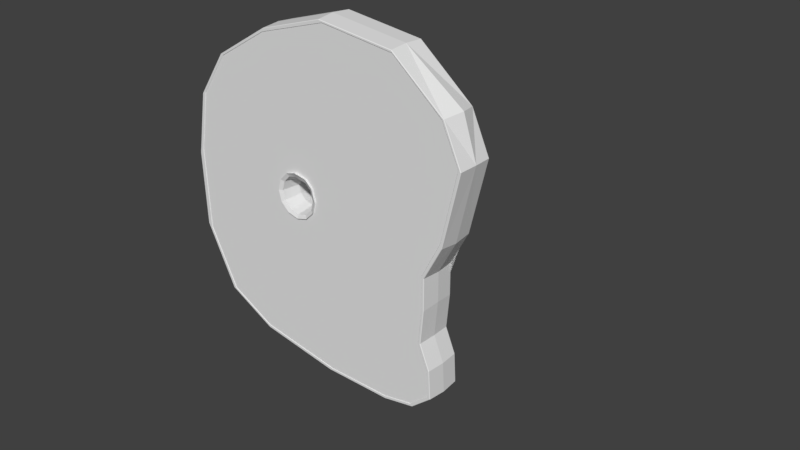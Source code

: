 # Source: CookedMeat.blend  (saved by Blender 2.77.0; exported with 4.5.12 LTS)
import bpy
from mathutils import Matrix  # noqa: F401  (used for matrix-valued properties, if any)

bpy.ops.wm.read_factory_settings(use_empty=True)
scene = bpy.context.scene
scene.name = 'Scene'

# ---- collections
col_collection_1 = bpy.data.collections.new('Collection 1'); scene.collection.children.link(col_collection_1)

# ---- world
world_world = bpy.data.worlds.new('World'); scene.world = world_world
world_world.color = (0.05088, 0.05088, 0.05088)
world_world.use_sun_shadow = False
world_world.sun_shadow_jitter_overblur = 0.0
world_world.cycles.sampling_method = 'MANUAL'

# ---- meshes
me_plane_007 = bpy.data.meshes.new('Plane.007')
me_plane_007.from_pydata([(-0.5765, -1.165, 0.1395), (1.016, -0.6223, 0.1395), (0.2872, 0.2946, 0.1528), (0.05628, 0.2457, 0.153), (0.1178, 0.2615, 0.1394), (0.1095, 0.2994, 0.1558), (0.204, 0.3209, 0.1605), (0.2116, 0.2867, 0.1394), (0.2014, -0.0256, 0.1528), (0.2872, -0.00261, 0.1528), (0.2731, 0.02182, 0.1394), (0.2014, 0.002607, 0.1394), (0.3256, 0.07432, 0.1394), (0.3501, 0.06021, 0.1528), (0.2856, 0.0004625, 0.1395), (0.07827, 0.2217, 0.1394), (0.05554, 0.0621, 0.1395), (0.35, 0.2318, 0.1528), (0.0528, 0.06021, 0.1528), (0.2014, -0.0221, 0.1395), (0.2039, 0.3179, 0.1395), (0.07722, 0.07432, 0.1394), (0.111, 0.2971, 0.1395), (0.1297, 0.02182, 0.1394), (0.05891, 0.2441, 0.1395), (0.1156, -0.002608, 0.1528), (0.3472, 0.2305, 0.1395), (0.3256, 0.2177, 0.1393), (0.3472, 0.0621, 0.1395), (0.2731, 0.2702, 0.1393), (0.1172, 0.0004625, 0.1395), (0.373, 0.146, 0.1528), (0.2856, 0.2921, 0.1395), (0.3448, 0.146, 0.1394), (0.3698, 0.1463, 0.1395), (0.05801, 0.146, 0.1393), (0.03298, 0.1463, 0.1395), (0.02981, 0.146, 0.1528), (-1.031, 1.02, 0.1395), (-1.046, 1.023, 0.1435), (0.906, -0.8457, 0.1395), (0.9296, -0.8501, 0.1435), (0.8657, 1.006, 0.1395), (0.8838, 1.014, 0.1435), (-0.08056, -1.154, 0.1395), (-0.05879, -1.171, 0.1435), (-0.0826, 1.42, 0.1395), (-0.05545, 1.436, 0.1435), (-1.037, 0.1958, 0.1395), (-1.048, 0.1608, 0.1435), (1.153, 0.2348, 0.1395), (1.185, 0.199, 0.1435), (1.076, 0.6893, 0.1395), (1.105, 0.6784, 0.1435), (-1.161, 0.731, 0.1395), (-1.18, 0.7193, 0.1435), (-0.8905, -0.3681, 0.1395), (-0.909, -0.3452, 0.1435), (1.128, -0.3965, 0.1395), (1.162, -0.373, 0.1435), (-0.65, 1.346, 0.1395), (-0.6442, 1.361, 0.1435), (-0.5779, -1.184, 0.1435), (0.5592, -1.037, 0.1395), (0.5594, -1.057, 0.1435), (0.459, 1.255, 0.1395), (0.451, 1.281, 0.1435), (-0.8903, -0.08952, 0.1395), (-0.9088, -0.1009, 0.1435), (1.138, -0.1447, 0.1395), (1.173, -0.1065, 0.1435), (-0.8676, -0.6134, 0.1395), (-0.8839, -0.6069, 0.1435), (1.046, -0.6121, 0.1435), (-0.8071, -1.124, 0.1395), (-0.8197, -1.142, 0.1435), (-0.9404, -0.7904, 0.1395), (-0.9602, -0.7948, 0.1435), (-0.953, -1.0, 0.1395), (-0.9723, -1.014, 0.1435), (-1.051, 0.1595, 0.1395), (-1.184, 0.7197, 0.1395), (-1.04, 0.1946, 0.1435), (-1.165, 0.7314, 0.1435), (-0.05843, -1.174, 0.1395), (-0.5782, -1.187, 0.1395), (-0.08021, -1.157, 0.1435), (-0.5768, -1.168, 0.1435), (-1.049, 1.025, 0.1395), (-0.6456, 1.365, 0.1395), (-1.034, 1.022, 0.1435), (-0.6515, 1.349, 0.1435), (0.8863, 1.016, 0.1395), (1.108, 0.6797, 0.1395), (0.8681, 1.009, 0.1435), (1.08, 0.6906, 0.1435), (0.9322, -0.8526, 0.1395), (0.5606, -1.06, 0.1395), (0.9087, -0.8482, 0.1435), (0.5604, -1.04, 0.1435), (-0.05514, 1.44, 0.1395), (0.4524, 1.284, 0.1395), (-0.08231, 1.423, 0.1435), (0.4605, 1.258, 0.1435), (1.188, 0.1992, 0.1395), (1.176, -0.1066, 0.1395), (1.157, 0.235, 0.1435), (1.142, -0.1448, 0.1435), (-0.9124, -0.3454, 0.1395), (-0.9123, -0.1018, 0.1395), (-0.894, -0.3682, 0.1435), (-0.8937, -0.09036, 0.1435), (1.165, -0.3739, 0.1395), (1.049, -0.6136, 0.1395), (1.131, -0.3973, 0.1435), (1.02, -0.6238, 0.1435), (-0.8875, -0.6064, 0.1395), (-0.8711, -0.6129, 0.1435), (-0.8212, -1.145, 0.1395), (-0.9758, -1.015, 0.1395), (-0.8086, -1.127, 0.1435), (-0.9565, -1.002, 0.1435), (-0.9636, -0.7941, 0.1395), (-0.9438, -0.7896, 0.1435), (0.8657, 1.006, -0.1395), (-0.5765, -1.165, -0.1395), (0.906, -0.8457, -0.1395), (-2.398, 0.8742, 2.096e-08), (0.2872, 0.2946, -0.1528), (0.05628, 0.2457, -0.153), (0.1178, 0.2615, -0.1394), (0.1095, 0.2994, -0.1558), (0.204, 0.3209, -0.1605), (0.2116, 0.2867, -0.1394), (0.2014, -0.0256, -0.1528), (0.2872, -0.00261, -0.1528), (0.2731, 0.02182, -0.1394), (0.2014, 0.002607, -0.1394), (0.3256, 0.07432, -0.1394), (0.3501, 0.06021, -0.1528), (-1.191, 0.7225, 2.096e-08), (-0.8951, -0.6025, 2.096e-08), (-0.9209, -0.335, 2.096e-08), (-0.8266, -1.153, 2.096e-08), (-0.9847, -1.021, 2.096e-08), (1.206, 0.1856, 2.096e-08), (1.194, -0.09032, 2.096e-08), (-0.6433, 1.373, 2.096e-08), (-0.04323, 1.449, 2.096e-08), (-0.9727, -0.7946, 2.096e-08), (-1.089, 1.044, 2.096e-08), (1.122, 0.6768, 2.096e-08), (1.063, -0.6091, 2.096e-08), (0.9436, -0.8545, 2.096e-08), (0.5617, -1.068, 2.096e-08), (-0.5783, -1.196, 2.096e-08), (-0.9209, -0.1059, 2.096e-08), (-1.056, 0.1455, 2.096e-08), (0.8953, 1.021, 2.096e-08), (-0.04871, -1.182, 2.096e-08), (1.181, -0.3635, 2.096e-08), (0.4502, 1.297, 2.096e-08), (0.2014, 0.0237, 2.096e-08), (0.2627, 0.04013, 2.096e-08), (0.3076, 0.085, 2.096e-08), (0.09521, 0.2076, 2.096e-08), (0.324, 0.1463, 2.096e-08), (0.3076, 0.2076, 2.096e-08), (0.07878, 0.1463, 2.096e-08), (0.09521, 0.085, 2.096e-08), (0.1401, 0.04013, 2.096e-08), (0.2627, 0.2525, 2.096e-08), (0.2014, 0.2689, 2.096e-08), (0.1401, 0.2525, 2.096e-08), (0.2856, 0.0004625, -0.1395), (0.07827, 0.2217, -0.1394), (0.05554, 0.0621, -0.1395), (0.35, 0.2318, -0.1528), (0.0528, 0.06021, -0.1528), (0.2014, -0.0221, -0.1395), (0.2039, 0.3179, -0.1395), (0.07722, 0.07432, -0.1394), (0.111, 0.2971, -0.1395), (0.1297, 0.02182, -0.1394), (0.05891, 0.2441, -0.1395), (0.1156, -0.002608, -0.1528), (0.3472, 0.2305, -0.1395), (0.3256, 0.2177, -0.1393), (0.3472, 0.0621, -0.1395), (0.2731, 0.2702, -0.1393), (0.1172, 0.0004625, -0.1395), (0.373, 0.146, -0.1528), (0.2856, 0.2921, -0.1395), (0.3448, 0.146, -0.1394), (0.3698, 0.1463, -0.1395), (0.05801, 0.146, -0.1393), (0.03298, 0.1463, -0.1395), (0.02981, 0.146, -0.1528), (-1.031, 1.02, -0.1395), (-1.046, 1.023, -0.1435), (0.9296, -0.8501, -0.1435), (0.8838, 1.014, -0.1435), (-0.08056, -1.154, -0.1395), (-0.05879, -1.171, -0.1435), (-0.0826, 1.42, -0.1395), (-0.05545, 1.436, -0.1435), (-1.037, 0.1958, -0.1395), (-1.048, 0.1608, -0.1435), (1.153, 0.2348, -0.1395), (1.185, 0.199, -0.1435), (1.076, 0.6893, -0.1395), (1.105, 0.6784, -0.1435), (-1.161, 0.731, -0.1395), (-1.18, 0.7193, -0.1435), (-0.8905, -0.3681, -0.1395), (-0.909, -0.3452, -0.1435), (1.128, -0.3965, -0.1395), (1.162, -0.373, -0.1435), (-0.65, 1.346, -0.1395), (-0.6442, 1.361, -0.1435), (-0.5779, -1.184, -0.1435), (0.5592, -1.037, -0.1395), (0.5594, -1.057, -0.1435), (0.459, 1.255, -0.1395), (0.451, 1.281, -0.1435), (-0.8903, -0.08952, -0.1395), (-0.9088, -0.1009, -0.1435), (1.138, -0.1447, -0.1395), (1.173, -0.1065, -0.1435), (-0.8676, -0.6134, -0.1395), (-0.8839, -0.6069, -0.1435), (1.016, -0.6223, -0.1395), (1.046, -0.6121, -0.1435), (-0.8071, -1.124, -0.1395), (-0.8197, -1.142, -0.1435), (-0.9404, -0.7904, -0.1395), (-0.9602, -0.7948, -0.1435), (-0.953, -1.0, -0.1395), (-0.9723, -1.014, -0.1435), (-1.051, 0.1595, -0.1395), (-1.184, 0.7197, -0.1395), (-1.04, 0.1946, -0.1435), (-1.165, 0.7314, -0.1435), (-0.05843, -1.174, -0.1395), (-0.5782, -1.187, -0.1395), (-0.08021, -1.157, -0.1435), (-0.5768, -1.168, -0.1435), (-1.049, 1.025, -0.1395), (-0.6456, 1.365, -0.1395), (-1.034, 1.022, -0.1435), (-0.6515, 1.349, -0.1435), (0.8863, 1.016, -0.1395), (1.108, 0.6797, -0.1395), (0.8681, 1.009, -0.1435), (1.08, 0.6906, -0.1435), (0.9322, -0.8526, -0.1395), (0.5606, -1.06, -0.1395), (0.9087, -0.8482, -0.1435), (0.5604, -1.04, -0.1435), (-0.05514, 1.44, -0.1395), (0.4524, 1.284, -0.1395), (-0.08231, 1.423, -0.1435), (0.4605, 1.258, -0.1435), (1.188, 0.1992, -0.1395), (1.176, -0.1066, -0.1395), (1.157, 0.235, -0.1435), (1.142, -0.1448, -0.1435), (-0.9124, -0.3454, -0.1395), (-0.9123, -0.1018, -0.1395), (-0.894, -0.3682, -0.1435), (-0.8937, -0.09036, -0.1435), (1.165, -0.3739, -0.1395), (1.049, -0.6136, -0.1395), (1.131, -0.3973, -0.1435), (1.02, -0.6238, -0.1435), (-0.8875, -0.6064, -0.1395), (-0.8711, -0.6129, -0.1435), (-0.8212, -1.145, -0.1395), (-0.9758, -1.015, -0.1395), (-0.8086, -1.127, -0.1435), (-0.9565, -1.002, -0.1435), (-0.9636, -0.7941, -0.1395), (-0.9438, -0.7896, -0.1435)], [], [(42, 34, 1), (1, 58, 69), (63, 40, 1), (33, 27, 167, 166), (10, 12, 164, 163), (56, 0, 67), (81, 140, 157, 80), (74, 0, 78), (42, 50, 52), (60, 42, 65, 46), (78, 0, 76), (1, 69, 50, 42), (71, 76, 0), (48, 60, 54), (54, 60, 38), (71, 0, 56), (44, 63, 1, 0), (173, 4, 15, 165), (172, 7, 4, 173), (35, 21, 169, 168), (171, 29, 7, 172), (23, 11, 162, 170), (11, 10, 163, 162), (165, 15, 35, 168), (32, 26, 42), (12, 33, 166, 164), (26, 34, 42), (20, 32, 42, 60), (67, 0, 60, 48), (26, 32, 2, 17), (2, 6, 7, 29), (36, 16, 18, 37), (37, 18, 21, 35), (28, 34, 31, 13), (3, 37, 35, 15), (14, 28, 13, 9), (13, 31, 33, 12), (31, 17, 27, 33), (30, 19, 8, 25), (25, 8, 11, 23), (16, 30, 25, 18), (17, 2, 29, 27), (15, 4, 5, 3), (6, 5, 4, 7), (22, 24, 3, 5), (8, 9, 10, 11), (19, 14, 9, 8), (18, 25, 23, 21), (9, 13, 12, 10), (21, 23, 170, 169), (24, 36, 37, 3), (34, 26, 17, 31), (32, 20, 6, 2), (20, 22, 5, 6), (27, 29, 171, 167), (34, 28, 1), (28, 14, 1), (14, 19, 1), (19, 30, 1), (1, 30, 0), (30, 16, 0), (16, 36, 0), (0, 36, 60), (36, 24, 60), (24, 22, 60), (22, 20, 60), (155, 159, 84, 85), (55, 49, 82, 83), (147, 150, 88, 89), (62, 45, 86, 87), (151, 158, 92, 93), (61, 39, 90, 91), (154, 153, 96, 97), (53, 43, 94, 95), (161, 148, 100, 101), (64, 41, 98, 99), (146, 145, 104, 105), (66, 47, 102, 103), (145, 151, 93, 104), (70, 51, 106, 107), (140, 81, 88, 150), (51, 53, 95, 106), (156, 142, 108, 109), (39, 55, 83, 90), (152, 160, 112, 113), (68, 57, 110, 111), (148, 147, 89, 100), (73, 59, 114, 115), (159, 154, 97, 84), (47, 61, 91, 102), (158, 161, 101, 92), (45, 64, 99, 86), (153, 152, 113, 96), (43, 66, 103, 94), (142, 141, 116, 108), (41, 73, 115, 98), (157, 156, 109, 80), (57, 72, 117, 110), (160, 146, 105, 112), (49, 68, 111, 82), (144, 143, 118, 119), (59, 70, 107, 114), (149, 144, 119, 122), (79, 75, 120, 121), (141, 149, 122, 116), (77, 79, 121, 123), (143, 155, 85, 118), (72, 77, 123, 117), (75, 62, 87, 120), (49, 55, 81, 80), (83, 82, 48, 54), (45, 62, 85, 84), (87, 86, 44, 0), (39, 61, 89, 88), (91, 90, 38, 60), (43, 53, 93, 92), (95, 94, 42, 52), (41, 64, 97, 96), (99, 98, 40, 63), (47, 66, 101, 100), (103, 102, 46, 65), (51, 70, 105, 104), (107, 106, 50, 69), (53, 51, 104, 93), (106, 95, 52, 50), (55, 39, 88, 81), (90, 83, 54, 38), (57, 68, 109, 108), (111, 110, 56, 67), (59, 73, 113, 112), (115, 114, 58, 1), (61, 47, 100, 89), (102, 91, 60, 46), (64, 45, 84, 97), (86, 99, 63, 44), (66, 43, 92, 101), (94, 103, 65, 42), (73, 41, 96, 113), (98, 115, 1, 40), (72, 57, 108, 116), (110, 117, 71, 56), (68, 49, 80, 109), (82, 111, 67, 48), (70, 59, 112, 105), (114, 107, 69, 58), (75, 79, 119, 118), (121, 120, 74, 78), (79, 77, 122, 119), (123, 121, 78, 76), (77, 72, 116, 122), (117, 123, 76, 71), (62, 75, 118, 85), (120, 87, 0, 74), (124, 126, 194), (126, 227, 216), (193, 166, 167, 187), (136, 163, 164, 138), (214, 225, 125), (240, 239, 157, 140), (233, 237, 125), (124, 210, 208), (198, 204, 223), (237, 235, 125), (126, 124, 208, 227), (229, 125, 235), (206, 212, 198), (229, 214, 125), (202, 125, 126, 221), (126, 216, 231), (198, 218, 204), (124, 198, 223), (173, 165, 175, 130), (172, 173, 130, 133), (195, 168, 169, 181), (171, 172, 133, 189), (183, 170, 162, 137), (137, 162, 163, 136), (165, 168, 195, 175), (192, 124, 186), (138, 164, 166, 193), (186, 124, 194), (180, 198, 124, 192), (225, 206, 198, 125), (186, 177, 128, 192), (128, 189, 133, 132), (196, 197, 178, 176), (197, 195, 181, 178), (188, 139, 191, 194), (129, 175, 195, 197), (174, 135, 139, 188), (139, 138, 193, 191), (191, 193, 187, 177), (190, 185, 134, 179), (185, 183, 137, 134), (176, 178, 185, 190), (177, 187, 189, 128), (175, 129, 131, 130), (132, 133, 130, 131), (182, 131, 129, 184), (134, 137, 136, 135), (179, 134, 135, 174), (178, 181, 183, 185), (135, 136, 138, 139), (181, 169, 170, 183), (184, 129, 197, 196), (194, 191, 177, 186), (192, 128, 132, 180), (180, 132, 131, 182), (187, 167, 171, 189), (194, 126, 188), (188, 126, 174), (174, 126, 179), (179, 126, 190), (126, 125, 190), (190, 125, 176), (176, 125, 196), (125, 198, 196), (196, 198, 184), (184, 198, 182), (182, 198, 180), (155, 244, 243, 159), (213, 242, 241, 207), (147, 248, 247, 150), (220, 246, 245, 203), (151, 252, 251, 158), (219, 250, 249, 199), (154, 256, 255, 153), (211, 254, 253, 201), (161, 260, 259, 148), (222, 258, 257, 200), (146, 264, 263, 145), (224, 262, 261, 205), (145, 263, 252, 151), (228, 266, 265, 209), (140, 150, 247, 240), (209, 265, 254, 211), (156, 268, 267, 142), (199, 249, 242, 213), (152, 272, 271, 160), (226, 270, 269, 215), (148, 259, 248, 147), (232, 274, 273, 217), (159, 243, 256, 154), (205, 261, 250, 219), (158, 251, 260, 161), (203, 245, 258, 222), (153, 255, 272, 152), (201, 253, 262, 224), (142, 267, 275, 141), (200, 257, 274, 232), (157, 239, 268, 156), (215, 269, 276, 230), (160, 271, 264, 146), (207, 241, 270, 226), (144, 278, 277, 143), (217, 273, 266, 228), (149, 281, 278, 144), (238, 280, 279, 234), (141, 275, 281, 149), (236, 282, 280, 238), (143, 277, 244, 155), (230, 276, 282, 236), (234, 279, 246, 220), (207, 239, 240, 213), (242, 212, 206, 241), (203, 243, 244, 220), (246, 125, 202, 245), (199, 247, 248, 219), (250, 218, 198, 249), (201, 251, 252, 211), (254, 210, 124, 253), (200, 255, 256, 222), (258, 221, 126, 257), (205, 259, 260, 224), (262, 223, 204, 261), (209, 263, 264, 228), (266, 227, 208, 265), (211, 252, 263, 209), (265, 208, 210, 254), (213, 240, 247, 199), (249, 198, 212, 242), (215, 267, 268, 226), (270, 225, 214, 269), (217, 271, 272, 232), (274, 231, 216, 273), (219, 248, 259, 205), (261, 204, 218, 250), (222, 256, 243, 203), (245, 202, 221, 258), (224, 260, 251, 201), (253, 124, 223, 262), (232, 272, 255, 200), (257, 126, 231, 274), (230, 275, 267, 215), (269, 214, 229, 276), (226, 268, 239, 207), (241, 206, 225, 270), (228, 264, 271, 217), (273, 216, 227, 266), (234, 277, 278, 238), (280, 237, 233, 279), (238, 278, 281, 236), (282, 235, 237, 280), (236, 281, 275, 230), (276, 229, 235, 282), (220, 244, 277, 234), (279, 233, 125, 246)])
_uv = me_plane_007.uv_layers.new(name='UVMap')
_uv.uv.foreach_set('vector', [0.9788, 0.9788, 0.6902, 0.4595, 0.9781, 0.125, 0.9781, 0.125, 0.9793, 0.2397, 0.9796, 0.3546, 0.75, 0.01263, 0.9769, 0.01155, 0.9781, 0.125, 0.75, 0.7649, 0.8333, 0.7649, 0.8333, 0.6959, 0.75, 0.6959, 0.5833, 0.7649, 0.6667, 0.7649, 0.6667, 0.6959, 0.5833, 0.6959, 0.01959, 0.2413, 0.2493, 0.009629, 0.0197, 0.3932, 0.0004098, 0.7837, 0.0, 0.7855, 0.0, 0.5, 0.0, 0.5032, 0.1321, 0.01009, 0.2493, 0.009629, 0.02686, 0.01605, 0.9788, 0.9788, 0.9811, 0.5189, 0.9803, 0.75, 0.2462, 0.99, 0.9788, 0.9788, 0.75, 0.977, 0.4827, 0.991, 0.02686, 0.01605, 0.2493, 0.009629, 0.0183, 0.07775, 0.9781, 0.125, 0.9796, 0.3546, 0.9811, 0.5189, 0.9788, 0.9788, 0.01908, 0.1264, 0.0183, 0.07775, 0.2493, 0.009629, 0.01207, 0.5216, 0.2462, 0.99, 0.01378, 0.7859, 0.01378, 0.7859, 0.2462, 0.99, 0.04188, 0.9193, 0.01908, 0.1264, 0.2493, 0.009629, 0.01959, 0.2413, 0.4835, 0.009067, 0.75, 0.01263, 0.9781, 0.125, 0.2493, 0.009629, 0.08333, 0.6959, 0.08841, 0.7649, 0.1662, 0.7649, 0.1667, 0.6959, 7.451e-08, 0.6959, 7.451e-08, 0.7649, 0.08841, 0.7649, 0.08333, 0.6959, 0.25, 0.7649, 0.3333, 0.7649, 0.3333, 0.6959, 0.25, 0.6959, 0.9167, 0.6959, 0.9167, 0.7649, 0.9906, 0.7649, 1.0, 0.6959, 0.4167, 0.7649, 0.5, 0.7649, 0.5, 0.6959, 0.4167, 0.6959, 0.5, 0.7649, 0.5833, 0.7649, 0.5833, 0.6959, 0.5, 0.6959, 0.1667, 0.6959, 0.1662, 0.7649, 0.25, 0.7649, 0.25, 0.6959, 0.6459, 0.5313, 0.6763, 0.4998, 0.9788, 0.9788, 0.6667, 0.7649, 0.75, 0.7649, 0.75, 0.6959, 0.6667, 0.6959, 0.6763, 0.4998, 0.6902, 0.4595, 0.9788, 0.9788, 0.592, 0.5247, 0.6459, 0.5313, 0.9788, 0.9788, 0.2462, 0.99, 0.02933, 0.387, 0.2493, 0.009629, 0.2462, 0.99, 0.01207, 0.5216, 0.6763, 0.4998, 0.6436, 0.5279, 0.6436, 0.5279, 0.6763, 0.4998, 0.6459, 0.5313, 0.592, 0.5247, 0.6058, 0.5179, 0.6355, 0.5119, 0.5156, 0.4501, 0.5277, 0.4139, 0.5277, 0.4139, 0.5156, 0.4501, 0.5156, 0.4501, 0.5277, 0.4139, 0.5441, 0.4225, 0.5345, 0.451, 0.6814, 0.4183, 0.6902, 0.4595, 0.6902, 0.4595, 0.6814, 0.4183, 0.5288, 0.4938, 0.5156, 0.4501, 0.5345, 0.451, 0.5433, 0.4804, 0.6508, 0.3883, 0.6814, 0.4183, 0.6814, 0.4183, 0.6508, 0.3883, 0.6814, 0.4183, 0.6902, 0.4595, 0.6713, 0.4582, 0.6644, 0.4262, 0.6902, 0.4595, 0.6763, 0.4998, 0.6601, 0.4889, 0.6713, 0.4582, 0.5609, 0.3873, 0.6063, 0.3774, 0.6063, 0.3774, 0.5609, 0.3873, 0.5609, 0.3873, 0.6063, 0.3774, 0.6056, 0.3941, 0.5701, 0.4017, 0.5277, 0.4139, 0.5609, 0.3873, 0.5609, 0.3873, 0.5277, 0.4139, 0.6763, 0.4998, 0.6436, 0.5279, 0.6355, 0.5119, 0.6601, 0.4889, 0.5436, 0.4807, 0.5635, 0.5007, 0.5559, 0.5101, 0.5288, 0.4938, 0.592, 0.5247, 0.5559, 0.5101, 0.5677, 0.5049, 0.602, 0.5186, 0.5559, 0.5101, 0.5288, 0.4938, 0.5288, 0.4938, 0.5559, 0.5101, 0.6063, 0.3774, 0.6508, 0.3883, 0.6403, 0.4028, 0.6056, 0.3941, 0.6063, 0.3774, 0.6508, 0.3883, 0.6508, 0.3883, 0.6063, 0.3774, 0.5277, 0.4139, 0.5609, 0.3873, 0.5701, 0.4017, 0.5441, 0.4225, 0.6508, 0.3883, 0.6814, 0.4183, 0.6644, 0.4262, 0.6403, 0.4028, 0.3333, 0.7649, 0.4167, 0.7649, 0.4167, 0.6959, 0.3333, 0.6959, 0.5288, 0.4938, 0.5156, 0.4501, 0.5156, 0.4501, 0.5288, 0.4938, 0.6902, 0.4595, 0.6763, 0.4998, 0.6763, 0.4998, 0.6902, 0.4595, 0.6459, 0.5313, 0.592, 0.5247, 0.592, 0.5247, 0.6459, 0.5313, 0.592, 0.5247, 0.5559, 0.5101, 0.5559, 0.5101, 0.592, 0.5247, 0.8333, 0.7649, 0.9167, 0.7649, 0.9167, 0.6959, 0.8333, 0.6959, 0.6902, 0.4595, 0.6814, 0.4183, 0.9781, 0.125, 0.6814, 0.4183, 0.6508, 0.3883, 0.9781, 0.125, 0.6508, 0.3883, 0.6063, 0.3774, 0.9781, 0.125, 0.6063, 0.3774, 0.5609, 0.3873, 0.9781, 0.125, 0.9781, 0.125, 0.5609, 0.3873, 0.2493, 0.009629, 0.5609, 0.3873, 0.5277, 0.4139, 0.2493, 0.009629, 0.5277, 0.4139, 0.5156, 0.4501, 0.2493, 0.009629, 0.2493, 0.009629, 0.5156, 0.4501, 0.2462, 0.99, 0.5156, 0.4501, 0.5288, 0.4938, 0.2462, 0.99, 0.5288, 0.4938, 0.5559, 0.5101, 0.2462, 0.99, 0.5559, 0.5101, 0.592, 0.5247, 0.2462, 0.99, 0.25, 0.0, 0.5, 0.0, 0.4979, 0.0, 0.2496, 0.0, 0.002935, 0.7829, 0.001552, 0.5039, 0.01051, 0.5209, 0.01125, 0.7867, 0.25, 1.0, 0.0, 0.9487, 0.03137, 0.9257, 0.2487, 0.9996, 0.2495, 0.001498, 0.497, 0.001317, 0.4844, 0.007751, 0.2493, 0.008132, 1.0, 0.75, 1.0, 1.0, 0.9988, 1.0, 1.0, 0.7532, 0.2492, 0.9977, 0.03323, 0.924, 0.04002, 0.921, 0.2457, 0.9918, 0.75, 0.0, 1.0, 0.0, 0.9977, 0.0, 0.7512, 0.0, 0.9977, 0.7516, 0.9959, 0.9962, 0.9817, 0.9825, 0.9826, 0.7516, 0.75, 1.0, 0.5, 1.0, 0.4975, 1.0, 0.7521, 1.0, 0.7506, 0.001918, 0.995, 0.002317, 0.9796, 0.009227, 0.7506, 0.01071, 1.0, 0.375, 1.0, 0.5, 1.0, 0.5043, 1.0, 0.3713, 0.7503, 0.9963, 0.4967, 0.9981, 0.4835, 0.9929, 0.7518, 0.9808, 1.0, 0.5, 1.0, 0.75, 1.0, 0.7532, 1.0, 0.5043, 0.998, 0.3714, 0.9977, 0.5037, 0.9834, 0.5195, 0.9815, 0.3544, 0.0, 0.7855, 0.0004098, 0.7837, 0.03137, 0.9257, 0.0, 0.9487, 0.9977, 0.5037, 0.9977, 0.7516, 0.9826, 0.7516, 0.9834, 0.5195, 0.0, 0.375, 0.0, 0.25, 0.0, 0.2476, 0.0, 0.375, 0.03323, 0.924, 0.002935, 0.7829, 0.01125, 0.7867, 0.04002, 0.921, 1.0, 0.125, 1.0, 0.25, 1.0, 0.2466, 1.0, 0.123, 0.004058, 0.3763, 0.00345, 0.2485, 0.01614, 0.2404, 0.01661, 0.391, 0.5, 1.0, 0.25, 1.0, 0.2487, 0.9996, 0.4975, 1.0, 0.997, 0.1246, 0.998, 0.2473, 0.9813, 0.2389, 0.9811, 0.1233, 0.5, 0.0, 0.75, 0.0, 0.7512, 0.0, 0.4979, 0.0, 0.4967, 0.9981, 0.2492, 0.9977, 0.2457, 0.9918, 0.4835, 0.9929, 1.0, 1.0, 0.75, 1.0, 0.7521, 1.0, 0.9988, 1.0, 0.497, 0.001317, 0.7506, 0.001918, 0.7506, 0.01071, 0.4844, 0.007751, 1.0, 0.0, 1.0, 0.125, 1.0, 0.123, 0.9977, 0.0, 0.9959, 0.9962, 0.7503, 0.9963, 0.7518, 0.9808, 0.9817, 0.9825, 0.0, 0.25, 0.0, 0.125, 0.0, 0.125, 0.0, 0.2476, 0.995, 0.002317, 0.997, 0.1246, 0.9811, 0.1233, 0.9796, 0.009227, 0.0, 0.5, 0.0, 0.375, 0.0, 0.375, 0.0, 0.5032, 0.00345, 0.2485, 0.003134, 0.1254, 0.01594, 0.126, 0.01614, 0.2404, 1.0, 0.25, 1.0, 0.375, 1.0, 0.3713, 1.0, 0.2466, 0.001552, 0.5039, 0.004058, 0.3763, 0.02528, 0.3858, 0.01051, 0.5209, 0.01011, 0.006044, 0.124, 0.0, 0.1246, 6.939e-07, 0.01117, 0.006855, 0.998, 0.2473, 0.998, 0.3714, 0.9815, 0.3544, 0.9813, 0.2389, 0.0, 0.07234, 0.01011, 0.006044, 0.01117, 0.006855, 0.0, 0.07299, 0.01369, 0.008052, 0.1254, 0.001498, 0.1313, 0.008592, 0.02434, 0.01486, 0.0, 0.125, 0.0, 0.07234, 0.0, 0.07299, 0.0, 0.125, 0.003137, 0.07342, 0.01369, 0.008052, 0.02434, 0.01486, 0.01516, 0.07732, 0.124, 0.0, 0.25, 0.0, 0.2496, 0.0, 0.1246, 6.939e-07, 0.003134, 0.1254, 0.003137, 0.07342, 0.01516, 0.07732, 0.01594, 0.126, 0.1254, 0.001498, 0.2495, 0.001498, 0.2493, 0.008132, 0.1313, 0.008592, 0.001552, 0.5039, 0.002935, 0.7829, 0.0004098, 0.7837, 0.0, 0.5032, 0.01125, 0.7867, 0.01051, 0.5209, 0.01207, 0.5216, 0.01378, 0.7859, 0.497, 0.001317, 0.2495, 0.001498, 0.2496, 0.0, 0.4979, 0.0, 0.2493, 0.008132, 0.4844, 0.007751, 0.4835, 0.009067, 0.2493, 0.009629, 0.03323, 0.924, 0.2492, 0.9977, 0.2487, 0.9996, 0.03137, 0.9257, 0.2457, 0.9918, 0.04002, 0.921, 0.04188, 0.9193, 0.2462, 0.99, 0.9959, 0.9962, 0.9977, 0.7516, 1.0, 0.7532, 0.9988, 1.0, 0.9826, 0.7516, 0.9817, 0.9825, 0.9788, 0.9788, 0.9803, 0.75, 0.995, 0.002317, 0.7506, 0.001918, 0.7512, 0.0, 0.9977, 0.0, 0.7506, 0.01071, 0.9796, 0.009227, 0.9769, 0.01155, 0.75, 0.01263, 0.4967, 0.9981, 0.7503, 0.9963, 0.7521, 1.0, 0.4975, 1.0, 0.7518, 0.9808, 0.4835, 0.9929, 0.4827, 0.991, 0.75, 0.977, 0.9977, 0.5037, 0.998, 0.3714, 1.0, 0.3713, 1.0, 0.5043, 0.9815, 0.3544, 0.9834, 0.5195, 0.9811, 0.5189, 0.9796, 0.3546, 0.9977, 0.7516, 0.9977, 0.5037, 1.0, 0.5043, 1.0, 0.7532, 0.9834, 0.5195, 0.9826, 0.7516, 0.9803, 0.75, 0.9811, 0.5189, 0.002935, 0.7829, 0.03323, 0.924, 0.03137, 0.9257, 0.0004098, 0.7837, 0.04002, 0.921, 0.01125, 0.7867, 0.01378, 0.7859, 0.04188, 0.9193, 0.00345, 0.2485, 0.004058, 0.3763, 0.0, 0.375, 0.0, 0.2476, 0.01661, 0.391, 0.01614, 0.2404, 0.01959, 0.2413, 0.0197, 0.3932, 0.998, 0.2473, 0.997, 0.1246, 1.0, 0.123, 1.0, 0.2466, 0.9811, 0.1233, 0.9813, 0.2389, 0.9793, 0.2397, 0.9781, 0.125, 0.2492, 0.9977, 0.4967, 0.9981, 0.4975, 1.0, 0.2487, 0.9996, 0.4835, 0.9929, 0.2457, 0.9918, 0.2462, 0.99, 0.4827, 0.991, 0.7506, 0.001918, 0.497, 0.001317, 0.4979, 0.0, 0.7512, 0.0, 0.4844, 0.007751, 0.7506, 0.01071, 0.75, 0.01263, 0.4835, 0.009067, 0.7503, 0.9963, 0.9959, 0.9962, 0.9988, 1.0, 0.7521, 1.0, 0.9817, 0.9825, 0.7518, 0.9808, 0.75, 0.977, 0.9788, 0.9788, 0.997, 0.1246, 0.995, 0.002317, 0.9977, 0.0, 1.0, 0.123, 0.9796, 0.009227, 0.9811, 0.1233, 0.9781, 0.125, 0.9769, 0.01155, 0.003134, 0.1254, 0.00345, 0.2485, 0.0, 0.2476, 0.0, 0.125, 0.01614, 0.2404, 0.01594, 0.126, 0.01908, 0.1264, 0.01959, 0.2413, 0.004058, 0.3763, 0.001552, 0.5039, 0.0, 0.5032, 0.0, 0.375, 0.01051, 0.5209, 0.02528, 0.3858, 0.02933, 0.387, 0.01207, 0.5216, 0.998, 0.3714, 0.998, 0.2473, 1.0, 0.2466, 1.0, 0.3713, 0.9813, 0.2389, 0.9815, 0.3544, 0.9796, 0.3546, 0.9793, 0.2397, 0.1254, 0.001498, 0.01369, 0.008052, 0.01117, 0.006855, 0.1246, 6.939e-07, 0.02434, 0.01486, 0.1313, 0.008592, 0.1321, 0.01009, 0.02686, 0.01605, 0.01369, 0.008052, 0.003137, 0.07342, 0.0, 0.07299, 0.01117, 0.006855, 0.01516, 0.07732, 0.02434, 0.01486, 0.02686, 0.01605, 0.0183, 0.07775, 0.003137, 0.07342, 0.003134, 0.1254, 0.0, 0.125, 0.0, 0.07299, 0.01594, 0.126, 0.01516, 0.07732, 0.0183, 0.07775, 0.01908, 0.1264, 0.2495, 0.001498, 0.1254, 0.001498, 0.1246, 6.939e-07, 0.2496, 0.0, 0.1313, 0.008592, 0.2493, 0.008132, 0.2493, 0.009629, 0.1321, 0.01009, 0.9788, 0.9788, 0.9769, 0.01155, 0.6902, 0.4595, 0.9769, 0.01155, 0.9796, 0.3546, 0.9793, 0.2397, 0.75, 0.7649, 0.75, 0.6959, 0.8333, 0.6959, 0.8333, 0.7649, 0.5833, 0.7649, 0.5833, 0.6959, 0.6667, 0.6959, 0.6667, 0.7649, 0.01959, 0.2413, 0.0197, 0.3932, 0.2493, 0.009629, 0.0004098, 0.7837, 0.0, 0.5032, 0.0, 0.5, 0.0, 0.7855, 0.1321, 0.01009, 0.02686, 0.01605, 0.2493, 0.009629, 0.9788, 0.9788, 0.9803, 0.75, 0.9811, 0.5189, 0.04188, 0.9193, 0.4827, 0.991, 0.75, 0.977, 0.02686, 0.01605, 0.0183, 0.07775, 0.2493, 0.009629, 0.9769, 0.01155, 0.9788, 0.9788, 0.9811, 0.5189, 0.9796, 0.3546, 0.01908, 0.1264, 0.2493, 0.009629, 0.0183, 0.07775, 0.01207, 0.5216, 0.01378, 0.7859, 0.04188, 0.9193, 0.01908, 0.1264, 0.01959, 0.2413, 0.2493, 0.009629, 0.4835, 0.009067, 0.2493, 0.009629, 0.9769, 0.01155, 0.75, 0.01263, 0.9769, 0.01155, 0.9793, 0.2397, 0.9781, 0.125, 0.04188, 0.9193, 0.2462, 0.99, 0.4827, 0.991, 0.9788, 0.9788, 0.04188, 0.9193, 0.75, 0.977, 0.08333, 0.6959, 0.1667, 0.6959, 0.1662, 0.7649, 0.08841, 0.7649, 7.451e-08, 0.6959, 0.08333, 0.6959, 0.08841, 0.7649, 7.451e-08, 0.7649, 0.25, 0.7649, 0.25, 0.6959, 0.3333, 0.6959, 0.3333, 0.7649, 0.9167, 0.6959, 1.0, 0.6959, 0.9906, 0.7649, 0.9167, 0.7649, 0.4167, 0.7649, 0.4167, 0.6959, 0.5, 0.6959, 0.5, 0.7649, 0.5, 0.7649, 0.5, 0.6959, 0.5833, 0.6959, 0.5833, 0.7649, 0.1667, 0.6959, 0.25, 0.6959, 0.25, 0.7649, 0.1662, 0.7649, 0.6459, 0.5313, 0.9788, 0.9788, 0.6763, 0.4998, 0.6667, 0.7649, 0.6667, 0.6959, 0.75, 0.6959, 0.75, 0.7649, 0.6763, 0.4998, 0.9788, 0.9788, 0.6902, 0.4595, 0.592, 0.5247, 0.04188, 0.9193, 0.9788, 0.9788, 0.6459, 0.5313, 0.02933, 0.387, 0.01207, 0.5216, 0.04188, 0.9193, 0.2493, 0.009629, 0.6763, 0.4998, 0.6763, 0.4998, 0.6436, 0.5279, 0.6436, 0.5279, 0.6459, 0.5313, 0.6355, 0.5119, 0.6058, 0.5179, 0.592, 0.5247, 0.5156, 0.4501, 0.5156, 0.4501, 0.5277, 0.4139, 0.5277, 0.4139, 0.5156, 0.4501, 0.5345, 0.451, 0.5441, 0.4225, 0.5277, 0.4139, 0.6814, 0.4183, 0.6814, 0.4183, 0.6902, 0.4595, 0.6902, 0.4595, 0.5288, 0.4938, 0.5433, 0.4804, 0.5345, 0.451, 0.5156, 0.4501, 0.6508, 0.3883, 0.6508, 0.3883, 0.6814, 0.4183, 0.6814, 0.4183, 0.6814, 0.4183, 0.6644, 0.4262, 0.6713, 0.4582, 0.6902, 0.4595, 0.6902, 0.4595, 0.6713, 0.4582, 0.6601, 0.4889, 0.6763, 0.4998, 0.5609, 0.3873, 0.5609, 0.3873, 0.6063, 0.3774, 0.6063, 0.3774, 0.5609, 0.3873, 0.5701, 0.4017, 0.6056, 0.3941, 0.6063, 0.3774, 0.5277, 0.4139, 0.5277, 0.4139, 0.5609, 0.3873, 0.5609, 0.3873, 0.6763, 0.4998, 0.6601, 0.4889, 0.6355, 0.5119, 0.6436, 0.5279, 0.5436, 0.4807, 0.5288, 0.4938, 0.5559, 0.5101, 0.5635, 0.5007, 0.592, 0.5247, 0.602, 0.5186, 0.5677, 0.5049, 0.5559, 0.5101, 0.5559, 0.5101, 0.5559, 0.5101, 0.5288, 0.4938, 0.5288, 0.4938, 0.6063, 0.3774, 0.6056, 0.3941, 0.6403, 0.4028, 0.6508, 0.3883, 0.6063, 0.3774, 0.6063, 0.3774, 0.6508, 0.3883, 0.6508, 0.3883, 0.5277, 0.4139, 0.5441, 0.4225, 0.5701, 0.4017, 0.5609, 0.3873, 0.6508, 0.3883, 0.6403, 0.4028, 0.6644, 0.4262, 0.6814, 0.4183, 0.3333, 0.7649, 0.3333, 0.6959, 0.4167, 0.6959, 0.4167, 0.7649, 0.5288, 0.4938, 0.5288, 0.4938, 0.5156, 0.4501, 0.5156, 0.4501, 0.6902, 0.4595, 0.6902, 0.4595, 0.6763, 0.4998, 0.6763, 0.4998, 0.6459, 0.5313, 0.6459, 0.5313, 0.592, 0.5247, 0.592, 0.5247, 0.592, 0.5247, 0.592, 0.5247, 0.5559, 0.5101, 0.5559, 0.5101, 0.8333, 0.7649, 0.8333, 0.6959, 0.9167, 0.6959, 0.9167, 0.7649, 0.6902, 0.4595, 0.9769, 0.01155, 0.6814, 0.4183, 0.6814, 0.4183, 0.9769, 0.01155, 0.6508, 0.3883, 0.6508, 0.3883, 0.9769, 0.01155, 0.6063, 0.3774, 0.6063, 0.3774, 0.9769, 0.01155, 0.5609, 0.3873, 0.9769, 0.01155, 0.2493, 0.009629, 0.5609, 0.3873, 0.5609, 0.3873, 0.2493, 0.009629, 0.5277, 0.4139, 0.5277, 0.4139, 0.2493, 0.009629, 0.5156, 0.4501, 0.2493, 0.009629, 0.04188, 0.9193, 0.5156, 0.4501, 0.5156, 0.4501, 0.04188, 0.9193, 0.5288, 0.4938, 0.5288, 0.4938, 0.04188, 0.9193, 0.5559, 0.5101, 0.5559, 0.5101, 0.04188, 0.9193, 0.592, 0.5247, 0.25, 0.0, 0.2496, 0.0, 0.4979, 0.0, 0.5, 0.0, 0.002935, 0.7829, 0.01125, 0.7867, 0.01051, 0.5209, 0.001552, 0.5039, 0.25, 1.0, 0.2487, 0.9996, 0.03137, 0.9257, 0.0, 0.9487, 0.2495, 0.001498, 0.2493, 0.008132, 0.4844, 0.007751, 0.497, 0.001317, 1.0, 0.75, 1.0, 0.7532, 0.9988, 1.0, 1.0, 1.0, 0.2492, 0.9977, 0.2457, 0.9918, 0.04002, 0.921, 0.03323, 0.924, 0.75, 0.0, 0.7512, 0.0, 0.9977, 0.0, 1.0, 0.0, 0.9977, 0.7516, 0.9826, 0.7516, 0.9817, 0.9825, 0.9959, 0.9962, 0.75, 1.0, 0.7521, 1.0, 0.4975, 1.0, 0.5, 1.0, 0.7506, 0.001918, 0.7506, 0.01071, 0.9796, 0.009227, 0.995, 0.002317, 1.0, 0.375, 1.0, 0.3713, 1.0, 0.5043, 1.0, 0.5, 0.7503, 0.9963, 0.7518, 0.9808, 0.4835, 0.9929, 0.4967, 0.9981, 1.0, 0.5, 1.0, 0.5043, 1.0, 0.7532, 1.0, 0.75, 0.998, 0.3714, 0.9815, 0.3544, 0.9834, 0.5195, 0.9977, 0.5037, 0.0, 0.7855, 0.0, 0.9487, 0.03137, 0.9257, 0.0004098, 0.7837, 0.9977, 0.5037, 0.9834, 0.5195, 0.9826, 0.7516, 0.9977, 0.7516, 0.0, 0.375, 0.0, 0.375, 0.0, 0.2476, 0.0, 0.25, 0.03323, 0.924, 0.04002, 0.921, 0.01125, 0.7867, 0.002935, 0.7829, 1.0, 0.125, 1.0, 0.123, 1.0, 0.2466, 1.0, 0.25, 0.004058, 0.3763, 0.01661, 0.391, 0.01614, 0.2404, 0.00345, 0.2485, 0.5, 1.0, 0.4975, 1.0, 0.2487, 0.9996, 0.25, 1.0, 0.997, 0.1246, 0.9811, 0.1233, 0.9813, 0.2389, 0.998, 0.2473, 0.5, 0.0, 0.4979, 0.0, 0.7512, 0.0, 0.75, 0.0, 0.4967, 0.9981, 0.4835, 0.9929, 0.2457, 0.9918, 0.2492, 0.9977, 1.0, 1.0, 0.9988, 1.0, 0.7521, 1.0, 0.75, 1.0, 0.497, 0.001317, 0.4844, 0.007751, 0.7506, 0.01071, 0.7506, 0.001918, 1.0, 0.0, 0.9977, 0.0, 1.0, 0.123, 1.0, 0.125, 0.9959, 0.9962, 0.9817, 0.9825, 0.7518, 0.9808, 0.7503, 0.9963, 0.0, 0.25, 0.0, 0.2476, 0.0, 0.125, 0.0, 0.125, 0.995, 0.002317, 0.9796, 0.009227, 0.9811, 0.1233, 0.997, 0.1246, 0.0, 0.5, 0.0, 0.5032, 0.0, 0.375, 0.0, 0.375, 0.00345, 0.2485, 0.01614, 0.2404, 0.01594, 0.126, 0.003134, 0.1254, 1.0, 0.25, 1.0, 0.2466, 1.0, 0.3713, 1.0, 0.375, 0.001552, 0.5039, 0.01051, 0.5209, 0.02528, 0.3858, 0.004058, 0.3763, 0.01011, 0.006044, 0.01117, 0.006855, 0.1246, 6.939e-07, 0.124, 0.0, 0.998, 0.2473, 0.9813, 0.2389, 0.9815, 0.3544, 0.998, 0.3714, 0.0, 0.07234, 0.0, 0.07299, 0.01117, 0.006855, 0.01011, 0.006044, 0.01369, 0.008052, 0.02434, 0.01486, 0.1313, 0.008592, 0.1254, 0.001498, 0.0, 0.125, 0.0, 0.125, 0.0, 0.07299, 0.0, 0.07234, 0.003137, 0.07342, 0.01516, 0.07732, 0.02434, 0.01486, 0.01369, 0.008052, 0.124, 0.0, 0.1246, 6.939e-07, 0.2496, 0.0, 0.25, 0.0, 0.003134, 0.1254, 0.01594, 0.126, 0.01516, 0.07732, 0.003137, 0.07342, 0.1254, 0.001498, 0.1313, 0.008592, 0.2493, 0.008132, 0.2495, 0.001498, 0.001552, 0.5039, 0.0, 0.5032, 0.0004098, 0.7837, 0.002935, 0.7829, 0.01125, 0.7867, 0.01378, 0.7859, 0.01207, 0.5216, 0.01051, 0.5209, 0.497, 0.001317, 0.4979, 0.0, 0.2496, 0.0, 0.2495, 0.001498, 0.2493, 0.008132, 0.2493, 0.009629, 0.4835, 0.009067, 0.4844, 0.007751, 0.03323, 0.924, 0.03137, 0.9257, 0.2487, 0.9996, 0.2492, 0.9977, 0.2457, 0.9918, 0.2462, 0.99, 0.04188, 0.9193, 0.04002, 0.921, 0.9959, 0.9962, 0.9988, 1.0, 1.0, 0.7532, 0.9977, 0.7516, 0.9826, 0.7516, 0.9803, 0.75, 0.9788, 0.9788, 0.9817, 0.9825, 0.995, 0.002317, 0.9977, 0.0, 0.7512, 0.0, 0.7506, 0.001918, 0.7506, 0.01071, 0.75, 0.01263, 0.9769, 0.01155, 0.9796, 0.009227, 0.4967, 0.9981, 0.4975, 1.0, 0.7521, 1.0, 0.7503, 0.9963, 0.7518, 0.9808, 0.75, 0.977, 0.4827, 0.991, 0.4835, 0.9929, 0.9977, 0.5037, 1.0, 0.5043, 1.0, 0.3713, 0.998, 0.3714, 0.9815, 0.3544, 0.9796, 0.3546, 0.9811, 0.5189, 0.9834, 0.5195, 0.9977, 0.7516, 1.0, 0.7532, 1.0, 0.5043, 0.9977, 0.5037, 0.9834, 0.5195, 0.9811, 0.5189, 0.9803, 0.75, 0.9826, 0.7516, 0.002935, 0.7829, 0.0004098, 0.7837, 0.03137, 0.9257, 0.03323, 0.924, 0.04002, 0.921, 0.04188, 0.9193, 0.01378, 0.7859, 0.01125, 0.7867, 0.00345, 0.2485, 0.0, 0.2476, 0.0, 0.375, 0.004058, 0.3763, 0.01661, 0.391, 0.0197, 0.3932, 0.01959, 0.2413, 0.01614, 0.2404, 0.998, 0.2473, 1.0, 0.2466, 1.0, 0.123, 0.997, 0.1246, 0.9811, 0.1233, 0.9781, 0.125, 0.9793, 0.2397, 0.9813, 0.2389, 0.2492, 0.9977, 0.2487, 0.9996, 0.4975, 1.0, 0.4967, 0.9981, 0.4835, 0.9929, 0.4827, 0.991, 0.2462, 0.99, 0.2457, 0.9918, 0.7506, 0.001918, 0.7512, 0.0, 0.4979, 0.0, 0.497, 0.001317, 0.4844, 0.007751, 0.4835, 0.009067, 0.75, 0.01263, 0.7506, 0.01071, 0.7503, 0.9963, 0.7521, 1.0, 0.9988, 1.0, 0.9959, 0.9962, 0.9817, 0.9825, 0.9788, 0.9788, 0.75, 0.977, 0.7518, 0.9808, 0.997, 0.1246, 1.0, 0.123, 0.9977, 0.0, 0.995, 0.002317, 0.9796, 0.009227, 0.9769, 0.01155, 0.9781, 0.125, 0.9811, 0.1233, 0.003134, 0.1254, 0.0, 0.125, 0.0, 0.2476, 0.00345, 0.2485, 0.01614, 0.2404, 0.01959, 0.2413, 0.01908, 0.1264, 0.01594, 0.126, 0.004058, 0.3763, 0.0, 0.375, 0.0, 0.5032, 0.001552, 0.5039, 0.01051, 0.5209, 0.01207, 0.5216, 0.02933, 0.387, 0.02528, 0.3858, 0.998, 0.3714, 1.0, 0.3713, 1.0, 0.2466, 0.998, 0.2473, 0.9813, 0.2389, 0.9793, 0.2397, 0.9796, 0.3546, 0.9815, 0.3544, 0.1254, 0.001498, 0.1246, 6.939e-07, 0.01117, 0.006855, 0.01369, 0.008052, 0.02434, 0.01486, 0.02686, 0.01605, 0.1321, 0.01009, 0.1313, 0.008592, 0.01369, 0.008052, 0.01117, 0.006855, 0.0, 0.07299, 0.003137, 0.07342, 0.01516, 0.07732, 0.0183, 0.07775, 0.02686, 0.01605, 0.02434, 0.01486, 0.003137, 0.07342, 0.0, 0.07299, 0.0, 0.125, 0.003134, 0.1254, 0.01594, 0.126, 0.01908, 0.1264, 0.0183, 0.07775, 0.01516, 0.07732, 0.2495, 0.001498, 0.2496, 0.0, 0.1246, 6.939e-07, 0.1254, 0.001498, 0.1313, 0.008592, 0.1321, 0.01009, 0.2493, 0.009629, 0.2493, 0.008132])
_ca = me_plane_007.color_attributes.new('Col', 'BYTE_COLOR', 'CORNER')
_ca.data.foreach_set('color', [0.3564, 0.09306, 0.04817, 1.0, 0.3564, 0.09306, 0.04817, 1.0, 0.3564, 0.09306, 0.04817, 1.0, 0.3564, 0.09306, 0.04817, 1.0, 0.3564, 0.09306, 0.04817, 1.0, 0.3564, 0.09306, 0.04817, 1.0, 0.3564, 0.09306, 0.04817, 1.0, 0.3564, 0.09306, 0.04817, 1.0, 0.3564, 0.09306, 0.04817, 1.0, 0.8714, 0.8228, 0.7454, 1.0, 0.8714, 0.8228, 0.7454, 1.0, 0.8714, 0.8228, 0.7454, 1.0, 0.8714, 0.8228, 0.7454, 1.0, 0.8714, 0.8228, 0.7454, 1.0, 0.8714, 0.8228, 0.7454, 1.0, 0.8714, 0.8228, 0.7454, 1.0, 0.8714, 0.8228, 0.7454, 1.0, 0.3564, 0.09306, 0.04817, 1.0, 0.3564, 0.09306, 0.04817, 1.0, 0.3564, 0.09306, 0.04817, 1.0, 0.1144, 0.06125, 0.02416, 1.0, 0.1144, 0.06125, 0.02416, 1.0, 0.1144, 0.06125, 0.02416, 1.0, 0.1144, 0.06125, 0.02416, 1.0, 0.3564, 0.09306, 0.04817, 1.0, 0.3564, 0.09306, 0.04817, 1.0, 0.3564, 0.09306, 0.04817, 1.0, 0.3564, 0.09306, 0.04817, 1.0, 0.3564, 0.09306, 0.04817, 1.0, 0.3564, 0.09306, 0.04817, 1.0, 0.3564, 0.09306, 0.04817, 1.0, 0.3564, 0.09306, 0.04817, 1.0, 0.3564, 0.09306, 0.04817, 1.0, 0.3564, 0.09306, 0.04817, 1.0, 0.3564, 0.09306, 0.04817, 1.0, 0.3564, 0.09306, 0.04817, 1.0, 0.3564, 0.09306, 0.04817, 1.0, 0.3564, 0.09306, 0.04817, 1.0, 0.3564, 0.09306, 0.04817, 1.0, 0.3564, 0.09306, 0.04817, 1.0, 0.3564, 0.09306, 0.04817, 1.0, 0.3564, 0.09306, 0.04817, 1.0, 0.3564, 0.09306, 0.04817, 1.0, 0.3564, 0.09306, 0.04817, 1.0, 0.3564, 0.09306, 0.04817, 1.0, 0.3564, 0.09306, 0.04817, 1.0, 0.3564, 0.09306, 0.04817, 1.0, 0.3564, 0.09306, 0.04817, 1.0, 0.3564, 0.09306, 0.04817, 1.0, 0.3564, 0.09306, 0.04817, 1.0, 0.3564, 0.09306, 0.04817, 1.0, 0.3564, 0.09306, 0.04817, 1.0, 0.3564, 0.09306, 0.04817, 1.0, 0.3564, 0.09306, 0.04817, 1.0, 0.3564, 0.09306, 0.04817, 1.0, 0.3564, 0.09306, 0.04817, 1.0, 0.3564, 0.09306, 0.04817, 1.0, 0.8714, 0.8228, 0.7454, 1.0, 0.8714, 0.8228, 0.7454, 1.0, 0.8714, 0.8228, 0.7454, 1.0, 0.8714, 0.8228, 0.7454, 1.0, 0.8714, 0.8228, 0.7454, 1.0, 0.8714, 0.8228, 0.7454, 1.0, 0.8714, 0.8228, 0.7454, 1.0, 0.8714, 0.8228, 0.7454, 1.0, 0.8714, 0.8228, 0.7454, 1.0, 0.8714, 0.8228, 0.7454, 1.0, 0.8714, 0.8228, 0.7454, 1.0, 0.8714, 0.8228, 0.7454, 1.0, 0.8714, 0.8228, 0.7454, 1.0, 0.8714, 0.8228, 0.7454, 1.0, 0.8714, 0.8228, 0.7454, 1.0, 0.8714, 0.8228, 0.7454, 1.0, 0.8714, 0.8228, 0.7454, 1.0, 0.8714, 0.8228, 0.7454, 1.0, 0.8714, 0.8228, 0.7454, 1.0, 0.8714, 0.8228, 0.7454, 1.0, 0.8714, 0.8228, 0.7454, 1.0, 0.8714, 0.8228, 0.7454, 1.0, 0.8714, 0.8228, 0.7454, 1.0, 0.8714, 0.8228, 0.7454, 1.0, 0.8714, 0.8228, 0.7454, 1.0, 0.8714, 0.8228, 0.7454, 1.0, 0.8714, 0.8228, 0.7454, 1.0, 0.8714, 0.8228, 0.7454, 1.0, 0.3564, 0.09306, 0.04817, 1.0, 0.3564, 0.09306, 0.04817, 1.0, 0.3564, 0.09306, 0.04817, 1.0, 0.8714, 0.8228, 0.7454, 1.0, 0.8714, 0.8228, 0.7454, 1.0, 0.8714, 0.8228, 0.7454, 1.0, 0.8714, 0.8228, 0.7454, 1.0, 0.3564, 0.09306, 0.04817, 1.0, 0.3564, 0.09306, 0.04817, 1.0, 0.3564, 0.09306, 0.04817, 1.0, 0.3564, 0.09306, 0.04817, 1.0, 0.3564, 0.09306, 0.04817, 1.0, 0.3564, 0.09306, 0.04817, 1.0, 0.3564, 0.09306, 0.04817, 1.0, 0.3564, 0.09306, 0.04817, 1.0, 0.3564, 0.09306, 0.04817, 1.0, 0.3564, 0.09306, 0.04817, 1.0, 0.3564, 0.09306, 0.04817, 1.0, 0.3564, 0.09306, 0.04817, 1.0, 0.3564, 0.09306, 0.04817, 1.0, 0.3564, 0.09306, 0.04817, 1.0, 0.3564, 0.09306, 0.04817, 1.0, 0.8714, 0.8228, 0.7454, 1.0, 0.8714, 0.8228, 0.7454, 1.0, 0.8714, 0.8228, 0.7454, 1.0, 0.8714, 0.8228, 0.7454, 1.0, 0.3564, 0.09306, 0.04817, 1.0, 0.3564, 0.09306, 0.04817, 1.0, 0.3564, 0.09306, 0.04817, 1.0, 0.3564, 0.09306, 0.04817, 1.0, 0.8714, 0.8228, 0.7454, 1.0, 0.8714, 0.8228, 0.7454, 1.0, 0.8714, 0.8228, 0.7454, 1.0, 0.8714, 0.8228, 0.7454, 1.0, 0.3564, 0.09306, 0.04817, 1.0, 0.3564, 0.09306, 0.04817, 1.0, 0.3564, 0.09306, 0.04817, 1.0, 0.3564, 0.09306, 0.04817, 1.0, 0.8714, 0.8228, 0.7454, 1.0, 0.8714, 0.8228, 0.7454, 1.0, 0.8714, 0.8228, 0.7454, 1.0, 0.8714, 0.8228, 0.7454, 1.0, 0.3564, 0.09306, 0.04817, 1.0, 0.3564, 0.09306, 0.04817, 1.0, 0.3564, 0.09306, 0.04817, 1.0, 0.3564, 0.09306, 0.04817, 1.0, 0.8714, 0.8228, 0.7454, 1.0, 0.8714, 0.8228, 0.7454, 1.0, 0.8714, 0.8228, 0.7454, 1.0, 0.8714, 0.8228, 0.7454, 1.0, 0.8714, 0.8228, 0.7454, 1.0, 0.8714, 0.8228, 0.7454, 1.0, 0.8714, 0.8228, 0.7454, 1.0, 0.8714, 0.8228, 0.7454, 1.0, 0.3564, 0.09306, 0.04817, 1.0, 0.3564, 0.09306, 0.04817, 1.0, 0.3564, 0.09306, 0.04817, 1.0, 0.3564, 0.09306, 0.04817, 1.0, 0.8714, 0.8228, 0.7454, 1.0, 0.8714, 0.8228, 0.7454, 1.0, 0.8714, 0.8228, 0.7454, 1.0, 0.8714, 0.8228, 0.7454, 1.0, 0.3564, 0.09306, 0.04817, 1.0, 0.3564, 0.09306, 0.04817, 1.0, 0.3564, 0.09306, 0.04817, 1.0, 0.3564, 0.09306, 0.04817, 1.0, 0.8714, 0.8228, 0.7454, 1.0, 0.8714, 0.8228, 0.7454, 1.0, 0.8714, 0.8228, 0.7454, 1.0, 0.8714, 0.8228, 0.7454, 1.0, 0.8714, 0.8228, 0.7454, 1.0, 0.8714, 0.8228, 0.7454, 1.0, 0.8714, 0.8228, 0.7454, 1.0, 0.8714, 0.8228, 0.7454, 1.0, 0.8714, 0.8228, 0.7454, 1.0, 0.8714, 0.8228, 0.7454, 1.0, 0.8714, 0.8228, 0.7454, 1.0, 0.8714, 0.8228, 0.7454, 1.0, 0.3564, 0.09306, 0.04817, 1.0, 0.3564, 0.09306, 0.04817, 1.0, 0.3564, 0.09306, 0.04817, 1.0, 0.3564, 0.09306, 0.04817, 1.0, 0.8714, 0.8228, 0.7454, 1.0, 0.8714, 0.8228, 0.7454, 1.0, 0.8714, 0.8228, 0.7454, 1.0, 0.8714, 0.8228, 0.7454, 1.0, 0.3564, 0.09306, 0.04817, 1.0, 0.3564, 0.09306, 0.04817, 1.0, 0.3564, 0.09306, 0.04817, 1.0, 0.3564, 0.09306, 0.04817, 1.0, 0.8714, 0.8228, 0.7454, 1.0, 0.8714, 0.8228, 0.7454, 1.0, 0.8714, 0.8228, 0.7454, 1.0, 0.8714, 0.8228, 0.7454, 1.0, 0.8714, 0.8228, 0.7454, 1.0, 0.8714, 0.8228, 0.7454, 1.0, 0.8714, 0.8228, 0.7454, 1.0, 0.8714, 0.8228, 0.7454, 1.0, 0.8714, 0.8228, 0.7454, 1.0, 0.8714, 0.8228, 0.7454, 1.0, 0.8714, 0.8228, 0.7454, 1.0, 0.8714, 0.8228, 0.7454, 1.0, 0.3564, 0.09306, 0.04817, 1.0, 0.3564, 0.09306, 0.04817, 1.0, 0.3564, 0.09306, 0.04817, 1.0, 0.3564, 0.09306, 0.04817, 1.0, 0.3564, 0.09306, 0.04817, 1.0, 0.3564, 0.09306, 0.04817, 1.0, 0.3564, 0.09306, 0.04817, 1.0, 0.3564, 0.09306, 0.04817, 1.0, 0.3564, 0.09306, 0.04817, 1.0, 0.3564, 0.09306, 0.04817, 1.0, 0.3564, 0.09306, 0.04817, 1.0, 0.3564, 0.09306, 0.04817, 1.0, 0.3564, 0.09306, 0.04817, 1.0, 0.3564, 0.09306, 0.04817, 1.0, 0.3564, 0.09306, 0.04817, 1.0, 0.3564, 0.09306, 0.04817, 1.0, 0.8714, 0.8228, 0.7454, 1.0, 0.8714, 0.8228, 0.7454, 1.0, 0.8714, 0.8228, 0.7454, 1.0, 0.8714, 0.8228, 0.7454, 1.0, 0.3564, 0.09306, 0.04817, 1.0, 0.3564, 0.09306, 0.04817, 1.0, 0.3564, 0.09306, 0.04817, 1.0, 0.3564, 0.09306, 0.04817, 1.0, 0.3564, 0.09306, 0.04817, 1.0, 0.3564, 0.09306, 0.04817, 1.0, 0.3564, 0.09306, 0.04817, 1.0, 0.3564, 0.09306, 0.04817, 1.0, 0.3564, 0.09306, 0.04817, 1.0, 0.3564, 0.09306, 0.04817, 1.0, 0.3564, 0.09306, 0.04817, 1.0, 0.3564, 0.09306, 0.04817, 1.0, 0.3564, 0.09306, 0.04817, 1.0, 0.3564, 0.09306, 0.04817, 1.0, 0.3564, 0.09306, 0.04817, 1.0, 0.3564, 0.09306, 0.04817, 1.0, 0.3564, 0.09306, 0.04817, 1.0, 0.3564, 0.09306, 0.04817, 1.0, 0.3564, 0.09306, 0.04817, 1.0, 0.3564, 0.09306, 0.04817, 1.0, 0.3564, 0.09306, 0.04817, 1.0, 0.3564, 0.09306, 0.04817, 1.0, 0.3564, 0.09306, 0.04817, 1.0, 0.3564, 0.09306, 0.04817, 1.0, 0.3564, 0.09306, 0.04817, 1.0, 0.3564, 0.09306, 0.04817, 1.0, 0.3564, 0.09306, 0.04817, 1.0, 0.3564, 0.09306, 0.04817, 1.0, 0.3564, 0.09306, 0.04817, 1.0, 0.3564, 0.09306, 0.04817, 1.0, 0.3564, 0.09306, 0.04817, 1.0, 0.3564, 0.09306, 0.04817, 1.0, 0.3564, 0.09306, 0.04817, 1.0, 0.1144, 0.06125, 0.02416, 1.0, 0.1144, 0.06125, 0.02416, 1.0, 0.1144, 0.06125, 0.02416, 1.0, 0.1144, 0.06125, 0.02416, 1.0, 0.1144, 0.06125, 0.02416, 1.0, 0.1144, 0.06125, 0.02416, 1.0, 0.1144, 0.06125, 0.02416, 1.0, 0.1144, 0.06125, 0.02416, 1.0, 0.1144, 0.06125, 0.02416, 1.0, 0.1144, 0.06125, 0.02416, 1.0, 0.1144, 0.06125, 0.02416, 1.0, 0.1144, 0.06125, 0.02416, 1.0, 0.1144, 0.06125, 0.02416, 1.0, 0.1144, 0.06125, 0.02416, 1.0, 0.1144, 0.06125, 0.02416, 1.0, 0.1144, 0.06125, 0.02416, 1.0, 0.1144, 0.06125, 0.02416, 1.0, 0.1144, 0.06125, 0.02416, 1.0, 0.1144, 0.06125, 0.02416, 1.0, 0.1144, 0.06125, 0.02416, 1.0, 0.1144, 0.06125, 0.02416, 1.0, 0.1144, 0.06125, 0.02416, 1.0, 0.1144, 0.06125, 0.02416, 1.0, 0.1144, 0.06125, 0.02416, 1.0, 0.1144, 0.06125, 0.02416, 1.0, 0.1144, 0.06125, 0.02416, 1.0, 0.1144, 0.06125, 0.02416, 1.0, 0.1144, 0.06125, 0.02416, 1.0, 0.1144, 0.06125, 0.02416, 1.0, 0.1144, 0.06125, 0.02416, 1.0, 0.1144, 0.06125, 0.02416, 1.0, 0.1144, 0.06125, 0.02416, 1.0, 0.1144, 0.06125, 0.02416, 1.0, 0.1144, 0.06125, 0.02416, 1.0, 0.1144, 0.06125, 0.02416, 1.0, 0.1144, 0.06125, 0.02416, 1.0, 0.1144, 0.06125, 0.02416, 1.0, 0.1144, 0.06125, 0.02416, 1.0, 0.1144, 0.06125, 0.02416, 1.0, 0.1144, 0.06125, 0.02416, 1.0, 0.1144, 0.06125, 0.02416, 1.0, 0.1144, 0.06125, 0.02416, 1.0, 0.1144, 0.06125, 0.02416, 1.0, 0.1144, 0.06125, 0.02416, 1.0, 0.1144, 0.06125, 0.02416, 1.0, 0.1144, 0.06125, 0.02416, 1.0, 0.1144, 0.06125, 0.02416, 1.0, 0.1144, 0.06125, 0.02416, 1.0, 0.1144, 0.06125, 0.02416, 1.0, 0.1144, 0.06125, 0.02416, 1.0, 0.1144, 0.06125, 0.02416, 1.0, 0.1144, 0.06125, 0.02416, 1.0, 0.1144, 0.06125, 0.02416, 1.0, 0.1144, 0.06125, 0.02416, 1.0, 0.1144, 0.06125, 0.02416, 1.0, 0.1144, 0.06125, 0.02416, 1.0, 0.1144, 0.06125, 0.02416, 1.0, 0.1144, 0.06125, 0.02416, 1.0, 0.1144, 0.06125, 0.02416, 1.0, 0.1144, 0.06125, 0.02416, 1.0, 0.1144, 0.06125, 0.02416, 1.0, 0.1144, 0.06125, 0.02416, 1.0, 0.1144, 0.06125, 0.02416, 1.0, 0.1144, 0.06125, 0.02416, 1.0, 0.1144, 0.06125, 0.02416, 1.0, 0.1144, 0.06125, 0.02416, 1.0, 0.1144, 0.06125, 0.02416, 1.0, 0.1144, 0.06125, 0.02416, 1.0, 0.1144, 0.06125, 0.02416, 1.0, 0.1144, 0.06125, 0.02416, 1.0, 0.1144, 0.06125, 0.02416, 1.0, 0.1144, 0.06125, 0.02416, 1.0, 0.1144, 0.06125, 0.02416, 1.0, 0.1144, 0.06125, 0.02416, 1.0, 0.1144, 0.06125, 0.02416, 1.0, 0.1144, 0.06125, 0.02416, 1.0, 0.1144, 0.06125, 0.02416, 1.0, 0.1144, 0.06125, 0.02416, 1.0, 0.1144, 0.06125, 0.02416, 1.0, 0.1144, 0.06125, 0.02416, 1.0, 0.1144, 0.06125, 0.02416, 1.0, 0.1144, 0.06125, 0.02416, 1.0, 0.1144, 0.06125, 0.02416, 1.0, 0.1144, 0.06125, 0.02416, 1.0, 0.1144, 0.06125, 0.02416, 1.0, 0.1144, 0.06125, 0.02416, 1.0, 0.1144, 0.06125, 0.02416, 1.0, 0.1144, 0.06125, 0.02416, 1.0, 0.1144, 0.06125, 0.02416, 1.0, 0.1144, 0.06125, 0.02416, 1.0, 0.1144, 0.06125, 0.02416, 1.0, 0.1144, 0.06125, 0.02416, 1.0, 0.1144, 0.06125, 0.02416, 1.0, 0.1144, 0.06125, 0.02416, 1.0, 0.1144, 0.06125, 0.02416, 1.0, 0.1144, 0.06125, 0.02416, 1.0, 0.1144, 0.06125, 0.02416, 1.0, 0.1144, 0.06125, 0.02416, 1.0, 0.1144, 0.06125, 0.02416, 1.0, 0.1144, 0.06125, 0.02416, 1.0, 0.1144, 0.06125, 0.02416, 1.0, 0.1144, 0.06125, 0.02416, 1.0, 0.1144, 0.06125, 0.02416, 1.0, 0.1144, 0.06125, 0.02416, 1.0, 0.1144, 0.06125, 0.02416, 1.0, 0.1144, 0.06125, 0.02416, 1.0, 0.1144, 0.06125, 0.02416, 1.0, 0.1144, 0.06125, 0.02416, 1.0, 0.1144, 0.06125, 0.02416, 1.0, 0.1144, 0.06125, 0.02416, 1.0, 0.1144, 0.06125, 0.02416, 1.0, 0.1144, 0.06125, 0.02416, 1.0, 0.1144, 0.06125, 0.02416, 1.0, 0.1144, 0.06125, 0.02416, 1.0, 0.1144, 0.06125, 0.02416, 1.0, 0.1144, 0.06125, 0.02416, 1.0, 0.1144, 0.06125, 0.02416, 1.0, 0.1144, 0.06125, 0.02416, 1.0, 0.1144, 0.06125, 0.02416, 1.0, 0.1144, 0.06125, 0.02416, 1.0, 0.1144, 0.06125, 0.02416, 1.0, 0.1144, 0.06125, 0.02416, 1.0, 0.1144, 0.06125, 0.02416, 1.0, 0.1144, 0.06125, 0.02416, 1.0, 0.1144, 0.06125, 0.02416, 1.0, 0.1144, 0.06125, 0.02416, 1.0, 0.1144, 0.06125, 0.02416, 1.0, 0.1144, 0.06125, 0.02416, 1.0, 0.1144, 0.06125, 0.02416, 1.0, 0.1144, 0.06125, 0.02416, 1.0, 0.1144, 0.06125, 0.02416, 1.0, 0.1144, 0.06125, 0.02416, 1.0, 0.1144, 0.06125, 0.02416, 1.0, 0.1144, 0.06125, 0.02416, 1.0, 0.1144, 0.06125, 0.02416, 1.0, 0.1144, 0.06125, 0.02416, 1.0, 0.1144, 0.06125, 0.02416, 1.0, 0.1144, 0.06125, 0.02416, 1.0, 0.1144, 0.06125, 0.02416, 1.0, 0.1144, 0.06125, 0.02416, 1.0, 0.1144, 0.06125, 0.02416, 1.0, 0.1144, 0.06125, 0.02416, 1.0, 0.1144, 0.06125, 0.02416, 1.0, 0.1144, 0.06125, 0.02416, 1.0, 0.1144, 0.06125, 0.02416, 1.0, 0.1144, 0.06125, 0.02416, 1.0, 0.1144, 0.06125, 0.02416, 1.0, 0.1144, 0.06125, 0.02416, 1.0, 0.1144, 0.06125, 0.02416, 1.0, 0.1144, 0.06125, 0.02416, 1.0, 0.1144, 0.06125, 0.02416, 1.0, 0.1144, 0.06125, 0.02416, 1.0, 0.1144, 0.06125, 0.02416, 1.0, 0.1144, 0.06125, 0.02416, 1.0, 0.1144, 0.06125, 0.02416, 1.0, 0.1144, 0.06125, 0.02416, 1.0, 0.1144, 0.06125, 0.02416, 1.0, 0.1144, 0.06125, 0.02416, 1.0, 0.1144, 0.06125, 0.02416, 1.0, 0.1144, 0.06125, 0.02416, 1.0, 0.1144, 0.06125, 0.02416, 1.0, 0.1144, 0.06125, 0.02416, 1.0, 0.1144, 0.06125, 0.02416, 1.0, 0.1144, 0.06125, 0.02416, 1.0, 0.1144, 0.06125, 0.02416, 1.0, 0.1144, 0.06125, 0.02416, 1.0, 0.1144, 0.06125, 0.02416, 1.0, 0.1144, 0.06125, 0.02416, 1.0, 0.1144, 0.06125, 0.02416, 1.0, 0.1144, 0.06125, 0.02416, 1.0, 0.1144, 0.06125, 0.02416, 1.0, 0.1144, 0.06125, 0.02416, 1.0, 0.1144, 0.06125, 0.02416, 1.0, 0.1144, 0.06125, 0.02416, 1.0, 0.1144, 0.06125, 0.02416, 1.0, 0.1144, 0.06125, 0.02416, 1.0, 0.3564, 0.09306, 0.04817, 1.0, 0.3564, 0.09306, 0.04817, 1.0, 0.3564, 0.09306, 0.04817, 1.0, 0.3564, 0.09306, 0.04817, 1.0, 0.1144, 0.06125, 0.02416, 1.0, 0.1144, 0.06125, 0.02416, 1.0, 0.1144, 0.06125, 0.02416, 1.0, 0.1144, 0.06125, 0.02416, 1.0, 0.3564, 0.09306, 0.04817, 1.0, 0.3564, 0.09306, 0.04817, 1.0, 0.3564, 0.09306, 0.04817, 1.0, 0.3564, 0.09306, 0.04817, 1.0, 0.1144, 0.06125, 0.02416, 1.0, 0.1144, 0.06125, 0.02416, 1.0, 0.1144, 0.06125, 0.02416, 1.0, 0.1144, 0.06125, 0.02416, 1.0, 0.3564, 0.09306, 0.04817, 1.0, 0.3564, 0.09306, 0.04817, 1.0, 0.3564, 0.09306, 0.04817, 1.0, 0.3564, 0.09306, 0.04817, 1.0, 0.1144, 0.06125, 0.02416, 1.0, 0.1144, 0.06125, 0.02416, 1.0, 0.1144, 0.06125, 0.02416, 1.0, 0.1144, 0.06125, 0.02416, 1.0, 0.3564, 0.09306, 0.04817, 1.0, 0.3564, 0.09306, 0.04817, 1.0, 0.3564, 0.09306, 0.04817, 1.0, 0.3564, 0.09306, 0.04817, 1.0, 0.1144, 0.06125, 0.02416, 1.0, 0.1144, 0.06125, 0.02416, 1.0, 0.1144, 0.06125, 0.02416, 1.0, 0.1144, 0.06125, 0.02416, 1.0, 0.3564, 0.09306, 0.04817, 1.0, 0.3564, 0.09306, 0.04817, 1.0, 0.3564, 0.09306, 0.04817, 1.0, 0.3564, 0.09306, 0.04817, 1.0, 0.1144, 0.06125, 0.02416, 1.0, 0.1144, 0.06125, 0.02416, 1.0, 0.1144, 0.06125, 0.02416, 1.0, 0.1144, 0.06125, 0.02416, 1.0, 0.3564, 0.09306, 0.04817, 1.0, 0.3564, 0.09306, 0.04817, 1.0, 0.3564, 0.09306, 0.04817, 1.0, 0.3564, 0.09306, 0.04817, 1.0, 0.1144, 0.06125, 0.02416, 1.0, 0.1144, 0.06125, 0.02416, 1.0, 0.1144, 0.06125, 0.02416, 1.0, 0.1144, 0.06125, 0.02416, 1.0, 0.3564, 0.09306, 0.04817, 1.0, 0.3564, 0.09306, 0.04817, 1.0, 0.3564, 0.09306, 0.04817, 1.0, 0.3564, 0.09306, 0.04817, 1.0, 0.1144, 0.06125, 0.02416, 1.0, 0.1144, 0.06125, 0.02416, 1.0, 0.1144, 0.06125, 0.02416, 1.0, 0.1144, 0.06125, 0.02416, 1.0, 0.3564, 0.09306, 0.04817, 1.0, 0.3564, 0.09306, 0.04817, 1.0, 0.3564, 0.09306, 0.04817, 1.0, 0.3564, 0.09306, 0.04817, 1.0, 0.1144, 0.06125, 0.02416, 1.0, 0.1144, 0.06125, 0.02416, 1.0, 0.1144, 0.06125, 0.02416, 1.0, 0.1144, 0.06125, 0.02416, 1.0, 0.3564, 0.09306, 0.04817, 1.0, 0.3564, 0.09306, 0.04817, 1.0, 0.3564, 0.09306, 0.04817, 1.0, 0.3564, 0.09306, 0.04817, 1.0, 0.1144, 0.06125, 0.02416, 1.0, 0.1144, 0.06125, 0.02416, 1.0, 0.1144, 0.06125, 0.02416, 1.0, 0.1144, 0.06125, 0.02416, 1.0, 0.3564, 0.09306, 0.04817, 1.0, 0.3564, 0.09306, 0.04817, 1.0, 0.3564, 0.09306, 0.04817, 1.0, 0.3564, 0.09306, 0.04817, 1.0, 0.1144, 0.06125, 0.02416, 1.0, 0.1144, 0.06125, 0.02416, 1.0, 0.1144, 0.06125, 0.02416, 1.0, 0.1144, 0.06125, 0.02416, 1.0, 0.3564, 0.09306, 0.04817, 1.0, 0.3564, 0.09306, 0.04817, 1.0, 0.3564, 0.09306, 0.04817, 1.0, 0.3564, 0.09306, 0.04817, 1.0, 0.1144, 0.06125, 0.02416, 1.0, 0.1144, 0.06125, 0.02416, 1.0, 0.1144, 0.06125, 0.02416, 1.0, 0.1144, 0.06125, 0.02416, 1.0, 0.3564, 0.09306, 0.04817, 1.0, 0.3564, 0.09306, 0.04817, 1.0, 0.3564, 0.09306, 0.04817, 1.0, 0.3564, 0.09306, 0.04817, 1.0, 0.1144, 0.06125, 0.02416, 1.0, 0.1144, 0.06125, 0.02416, 1.0, 0.1144, 0.06125, 0.02416, 1.0, 0.1144, 0.06125, 0.02416, 1.0, 0.3564, 0.09306, 0.04817, 1.0, 0.3564, 0.09306, 0.04817, 1.0, 0.3564, 0.09306, 0.04817, 1.0, 0.3564, 0.09306, 0.04817, 1.0, 0.1144, 0.06125, 0.02416, 1.0, 0.1144, 0.06125, 0.02416, 1.0, 0.1144, 0.06125, 0.02416, 1.0, 0.1144, 0.06125, 0.02416, 1.0, 0.3564, 0.09306, 0.04817, 1.0, 0.3564, 0.09306, 0.04817, 1.0, 0.3564, 0.09306, 0.04817, 1.0, 0.3564, 0.09306, 0.04817, 1.0, 0.1144, 0.06125, 0.02416, 1.0, 0.1144, 0.06125, 0.02416, 1.0, 0.1144, 0.06125, 0.02416, 1.0, 0.1144, 0.06125, 0.02416, 1.0, 0.3564, 0.09306, 0.04817, 1.0, 0.3564, 0.09306, 0.04817, 1.0, 0.3564, 0.09306, 0.04817, 1.0, 0.3564, 0.09306, 0.04817, 1.0, 0.1144, 0.06125, 0.02416, 1.0, 0.1144, 0.06125, 0.02416, 1.0, 0.1144, 0.06125, 0.02416, 1.0, 0.1144, 0.06125, 0.02416, 1.0, 0.3564, 0.09306, 0.04817, 1.0, 0.3564, 0.09306, 0.04817, 1.0, 0.3564, 0.09306, 0.04817, 1.0, 0.3564, 0.09306, 0.04817, 1.0, 0.1144, 0.06125, 0.02416, 1.0, 0.1144, 0.06125, 0.02416, 1.0, 0.1144, 0.06125, 0.02416, 1.0, 0.1144, 0.06125, 0.02416, 1.0, 0.3564, 0.09306, 0.04817, 1.0, 0.3564, 0.09306, 0.04817, 1.0, 0.3564, 0.09306, 0.04817, 1.0, 0.3564, 0.09306, 0.04817, 1.0, 0.1144, 0.06125, 0.02416, 1.0, 0.1144, 0.06125, 0.02416, 1.0, 0.1144, 0.06125, 0.02416, 1.0, 0.1144, 0.06125, 0.02416, 1.0, 0.3564, 0.09306, 0.04817, 1.0, 0.3564, 0.09306, 0.04817, 1.0, 0.3564, 0.09306, 0.04817, 1.0, 0.3564, 0.09306, 0.04817, 1.0, 0.1144, 0.06125, 0.02416, 1.0, 0.1144, 0.06125, 0.02416, 1.0, 0.1144, 0.06125, 0.02416, 1.0, 0.1144, 0.06125, 0.02416, 1.0, 0.3564, 0.09306, 0.04817, 1.0, 0.3564, 0.09306, 0.04817, 1.0, 0.3564, 0.09306, 0.04817, 1.0, 0.3564, 0.09306, 0.04817, 1.0, 0.1144, 0.06125, 0.02416, 1.0, 0.1144, 0.06125, 0.02416, 1.0, 0.1144, 0.06125, 0.02416, 1.0, 0.1144, 0.06125, 0.02416, 1.0, 0.3564, 0.09306, 0.04817, 1.0, 0.3564, 0.09306, 0.04817, 1.0, 0.3564, 0.09306, 0.04817, 1.0, 0.3564, 0.09306, 0.04817, 1.0, 0.1144, 0.06125, 0.02416, 1.0, 0.1144, 0.06125, 0.02416, 1.0, 0.1144, 0.06125, 0.02416, 1.0, 0.1144, 0.06125, 0.02416, 1.0, 0.3564, 0.09306, 0.04817, 1.0, 0.3564, 0.09306, 0.04817, 1.0, 0.3564, 0.09306, 0.04817, 1.0, 0.3564, 0.09306, 0.04817, 1.0, 0.1144, 0.06125, 0.02416, 1.0, 0.1144, 0.06125, 0.02416, 1.0, 0.1144, 0.06125, 0.02416, 1.0, 0.1144, 0.06125, 0.02416, 1.0, 0.3564, 0.09306, 0.04817, 1.0, 0.3564, 0.09306, 0.04817, 1.0, 0.3564, 0.09306, 0.04817, 1.0, 0.3564, 0.09306, 0.04817, 1.0, 0.3564, 0.09306, 0.04817, 1.0, 0.3564, 0.09306, 0.04817, 1.0, 0.3564, 0.09306, 0.04817, 1.0, 0.3564, 0.09306, 0.04817, 1.0, 0.3564, 0.09306, 0.04817, 1.0, 0.3564, 0.09306, 0.04817, 1.0, 0.8714, 0.8228, 0.7454, 1.0, 0.8714, 0.8228, 0.7454, 1.0, 0.8714, 0.8228, 0.7454, 1.0, 0.8714, 0.8228, 0.7454, 1.0, 0.8714, 0.8228, 0.7454, 1.0, 0.8714, 0.8228, 0.7454, 1.0, 0.8714, 0.8228, 0.7454, 1.0, 0.8714, 0.8228, 0.7454, 1.0, 0.3564, 0.09306, 0.04817, 1.0, 0.3564, 0.09306, 0.04817, 1.0, 0.3564, 0.09306, 0.04817, 1.0, 0.1144, 0.06125, 0.02416, 1.0, 0.1144, 0.06125, 0.02416, 1.0, 0.1144, 0.06125, 0.02416, 1.0, 0.1144, 0.06125, 0.02416, 1.0, 0.3564, 0.09306, 0.04817, 1.0, 0.3564, 0.09306, 0.04817, 1.0, 0.3564, 0.09306, 0.04817, 1.0, 0.3564, 0.09306, 0.04817, 1.0, 0.3564, 0.09306, 0.04817, 1.0, 0.3564, 0.09306, 0.04817, 1.0, 0.3564, 0.09306, 0.04817, 1.0, 0.3564, 0.09306, 0.04817, 1.0, 0.3564, 0.09306, 0.04817, 1.0, 0.3564, 0.09306, 0.04817, 1.0, 0.3564, 0.09306, 0.04817, 1.0, 0.3564, 0.09306, 0.04817, 1.0, 0.3564, 0.09306, 0.04817, 1.0, 0.3564, 0.09306, 0.04817, 1.0, 0.3564, 0.09306, 0.04817, 1.0, 0.3564, 0.09306, 0.04817, 1.0, 0.3564, 0.09306, 0.04817, 1.0, 0.3564, 0.09306, 0.04817, 1.0, 0.3564, 0.09306, 0.04817, 1.0, 0.3564, 0.09306, 0.04817, 1.0, 0.3564, 0.09306, 0.04817, 1.0, 0.3564, 0.09306, 0.04817, 1.0, 0.3564, 0.09306, 0.04817, 1.0, 0.3564, 0.09306, 0.04817, 1.0, 0.3564, 0.09306, 0.04817, 1.0, 0.3564, 0.09306, 0.04817, 1.0, 0.3564, 0.09306, 0.04817, 1.0, 0.3564, 0.09306, 0.04817, 1.0, 0.3564, 0.09306, 0.04817, 1.0, 0.3564, 0.09306, 0.04817, 1.0, 0.3564, 0.09306, 0.04817, 1.0, 0.3564, 0.09306, 0.04817, 1.0, 0.3564, 0.09306, 0.04817, 1.0, 0.3564, 0.09306, 0.04817, 1.0, 0.3564, 0.09306, 0.04817, 1.0, 0.3564, 0.09306, 0.04817, 1.0, 0.3564, 0.09306, 0.04817, 1.0, 0.3564, 0.09306, 0.04817, 1.0, 0.8714, 0.8228, 0.7454, 1.0, 0.8714, 0.8228, 0.7454, 1.0, 0.8714, 0.8228, 0.7454, 1.0, 0.8714, 0.8228, 0.7454, 1.0, 0.8714, 0.8228, 0.7454, 1.0, 0.8714, 0.8228, 0.7454, 1.0, 0.8714, 0.8228, 0.7454, 1.0, 0.8714, 0.8228, 0.7454, 1.0, 0.8714, 0.8228, 0.7454, 1.0, 0.8714, 0.8228, 0.7454, 1.0, 0.8714, 0.8228, 0.7454, 1.0, 0.8714, 0.8228, 0.7454, 1.0, 0.8714, 0.8228, 0.7454, 1.0, 0.8714, 0.8228, 0.7454, 1.0, 0.8714, 0.8228, 0.7454, 1.0, 0.8714, 0.8228, 0.7454, 1.0, 0.8714, 0.8228, 0.7454, 1.0, 0.8714, 0.8228, 0.7454, 1.0, 0.8714, 0.8228, 0.7454, 1.0, 0.8714, 0.8228, 0.7454, 1.0, 0.8714, 0.8228, 0.7454, 1.0, 0.8714, 0.8228, 0.7454, 1.0, 0.8714, 0.8228, 0.7454, 1.0, 0.8714, 0.8228, 0.7454, 1.0, 0.8714, 0.8228, 0.7454, 1.0, 0.8714, 0.8228, 0.7454, 1.0, 0.8714, 0.8228, 0.7454, 1.0, 0.8714, 0.8228, 0.7454, 1.0, 0.3564, 0.09306, 0.04817, 1.0, 0.3564, 0.09306, 0.04817, 1.0, 0.3564, 0.09306, 0.04817, 1.0, 0.8714, 0.8228, 0.7454, 1.0, 0.8714, 0.8228, 0.7454, 1.0, 0.8714, 0.8228, 0.7454, 1.0, 0.8714, 0.8228, 0.7454, 1.0, 0.3564, 0.09306, 0.04817, 1.0, 0.3564, 0.09306, 0.04817, 1.0, 0.3564, 0.09306, 0.04817, 1.0, 0.3564, 0.09306, 0.04817, 1.0, 0.3564, 0.09306, 0.04817, 1.0, 0.3564, 0.09306, 0.04817, 1.0, 0.3564, 0.09306, 0.04817, 1.0, 0.3564, 0.09306, 0.04817, 1.0, 0.3564, 0.09306, 0.04817, 1.0, 0.3564, 0.09306, 0.04817, 1.0, 0.3564, 0.09306, 0.04817, 1.0, 0.3564, 0.09306, 0.04817, 1.0, 0.3564, 0.09306, 0.04817, 1.0, 0.3564, 0.09306, 0.04817, 1.0, 0.3564, 0.09306, 0.04817, 1.0, 0.8714, 0.8228, 0.7454, 1.0, 0.8714, 0.8228, 0.7454, 1.0, 0.8714, 0.8228, 0.7454, 1.0, 0.8714, 0.8228, 0.7454, 1.0, 0.3564, 0.09306, 0.04817, 1.0, 0.3564, 0.09306, 0.04817, 1.0, 0.3564, 0.09306, 0.04817, 1.0, 0.3564, 0.09306, 0.04817, 1.0, 0.8714, 0.8228, 0.7454, 1.0, 0.8714, 0.8228, 0.7454, 1.0, 0.8714, 0.8228, 0.7454, 1.0, 0.8714, 0.8228, 0.7454, 1.0, 0.3564, 0.09306, 0.04817, 1.0, 0.3564, 0.09306, 0.04817, 1.0, 0.3564, 0.09306, 0.04817, 1.0, 0.3564, 0.09306, 0.04817, 1.0, 0.8714, 0.8228, 0.7454, 1.0, 0.8714, 0.8228, 0.7454, 1.0, 0.8714, 0.8228, 0.7454, 1.0, 0.8714, 0.8228, 0.7454, 1.0, 0.3564, 0.09306, 0.04817, 1.0, 0.3564, 0.09306, 0.04817, 1.0, 0.3564, 0.09306, 0.04817, 1.0, 0.3564, 0.09306, 0.04817, 1.0, 0.8714, 0.8228, 0.7454, 1.0, 0.8714, 0.8228, 0.7454, 1.0, 0.8714, 0.8228, 0.7454, 1.0, 0.8714, 0.8228, 0.7454, 1.0, 0.8714, 0.8228, 0.7454, 1.0, 0.8714, 0.8228, 0.7454, 1.0, 0.8714, 0.8228, 0.7454, 1.0, 0.8714, 0.8228, 0.7454, 1.0, 0.3564, 0.09306, 0.04817, 1.0, 0.3564, 0.09306, 0.04817, 1.0, 0.3564, 0.09306, 0.04817, 1.0, 0.3564, 0.09306, 0.04817, 1.0, 0.8714, 0.8228, 0.7454, 1.0, 0.8714, 0.8228, 0.7454, 1.0, 0.8714, 0.8228, 0.7454, 1.0, 0.8714, 0.8228, 0.7454, 1.0, 0.3564, 0.09306, 0.04817, 1.0, 0.3564, 0.09306, 0.04817, 1.0, 0.3564, 0.09306, 0.04817, 1.0, 0.3564, 0.09306, 0.04817, 1.0, 0.8714, 0.8228, 0.7454, 1.0, 0.8714, 0.8228, 0.7454, 1.0, 0.8714, 0.8228, 0.7454, 1.0, 0.8714, 0.8228, 0.7454, 1.0, 0.8714, 0.8228, 0.7454, 1.0, 0.8714, 0.8228, 0.7454, 1.0, 0.8714, 0.8228, 0.7454, 1.0, 0.8714, 0.8228, 0.7454, 1.0, 0.8714, 0.8228, 0.7454, 1.0, 0.8714, 0.8228, 0.7454, 1.0, 0.8714, 0.8228, 0.7454, 1.0, 0.8714, 0.8228, 0.7454, 1.0, 0.3564, 0.09306, 0.04817, 1.0, 0.3564, 0.09306, 0.04817, 1.0, 0.3564, 0.09306, 0.04817, 1.0, 0.3564, 0.09306, 0.04817, 1.0, 0.8714, 0.8228, 0.7454, 1.0, 0.8714, 0.8228, 0.7454, 1.0, 0.8714, 0.8228, 0.7454, 1.0, 0.8714, 0.8228, 0.7454, 1.0, 0.3564, 0.09306, 0.04817, 1.0, 0.3564, 0.09306, 0.04817, 1.0, 0.3564, 0.09306, 0.04817, 1.0, 0.3564, 0.09306, 0.04817, 1.0, 0.8714, 0.8228, 0.7454, 1.0, 0.8714, 0.8228, 0.7454, 1.0, 0.8714, 0.8228, 0.7454, 1.0, 0.8714, 0.8228, 0.7454, 1.0, 0.8714, 0.8228, 0.7454, 1.0, 0.8714, 0.8228, 0.7454, 1.0, 0.8714, 0.8228, 0.7454, 1.0, 0.8714, 0.8228, 0.7454, 1.0, 0.8714, 0.8228, 0.7454, 1.0, 0.8714, 0.8228, 0.7454, 1.0, 0.8714, 0.8228, 0.7454, 1.0, 0.8714, 0.8228, 0.7454, 1.0, 0.3564, 0.09306, 0.04817, 1.0, 0.3564, 0.09306, 0.04817, 1.0, 0.3564, 0.09306, 0.04817, 1.0, 0.3564, 0.09306, 0.04817, 1.0, 0.3564, 0.09306, 0.04817, 1.0, 0.3564, 0.09306, 0.04817, 1.0, 0.3564, 0.09306, 0.04817, 1.0, 0.3564, 0.09306, 0.04817, 1.0, 0.3564, 0.09306, 0.04817, 1.0, 0.3564, 0.09306, 0.04817, 1.0, 0.3564, 0.09306, 0.04817, 1.0, 0.3564, 0.09306, 0.04817, 1.0, 0.3564, 0.09306, 0.04817, 1.0, 0.3564, 0.09306, 0.04817, 1.0, 0.3564, 0.09306, 0.04817, 1.0, 0.3564, 0.09306, 0.04817, 1.0, 0.8714, 0.8228, 0.7454, 1.0, 0.8714, 0.8228, 0.7454, 1.0, 0.8714, 0.8228, 0.7454, 1.0, 0.8714, 0.8228, 0.7454, 1.0, 0.3564, 0.09306, 0.04817, 1.0, 0.3564, 0.09306, 0.04817, 1.0, 0.3564, 0.09306, 0.04817, 1.0, 0.3564, 0.09306, 0.04817, 1.0, 0.3564, 0.09306, 0.04817, 1.0, 0.3564, 0.09306, 0.04817, 1.0, 0.3564, 0.09306, 0.04817, 1.0, 0.3564, 0.09306, 0.04817, 1.0, 0.3564, 0.09306, 0.04817, 1.0, 0.3564, 0.09306, 0.04817, 1.0, 0.3564, 0.09306, 0.04817, 1.0, 0.3564, 0.09306, 0.04817, 1.0, 0.3564, 0.09306, 0.04817, 1.0, 0.3564, 0.09306, 0.04817, 1.0, 0.3564, 0.09306, 0.04817, 1.0, 0.3564, 0.09306, 0.04817, 1.0, 0.3564, 0.09306, 0.04817, 1.0, 0.3564, 0.09306, 0.04817, 1.0, 0.3564, 0.09306, 0.04817, 1.0, 0.3564, 0.09306, 0.04817, 1.0, 0.3564, 0.09306, 0.04817, 1.0, 0.3564, 0.09306, 0.04817, 1.0, 0.3564, 0.09306, 0.04817, 1.0, 0.3564, 0.09306, 0.04817, 1.0, 0.3564, 0.09306, 0.04817, 1.0, 0.3564, 0.09306, 0.04817, 1.0, 0.3564, 0.09306, 0.04817, 1.0, 0.3564, 0.09306, 0.04817, 1.0, 0.3564, 0.09306, 0.04817, 1.0, 0.3564, 0.09306, 0.04817, 1.0, 0.3564, 0.09306, 0.04817, 1.0, 0.3564, 0.09306, 0.04817, 1.0, 0.3564, 0.09306, 0.04817, 1.0, 0.1144, 0.06125, 0.02416, 1.0, 0.1144, 0.06125, 0.02416, 1.0, 0.1144, 0.06125, 0.02416, 1.0, 0.1144, 0.06125, 0.02416, 1.0, 0.1144, 0.06125, 0.02416, 1.0, 0.1144, 0.06125, 0.02416, 1.0, 0.1144, 0.06125, 0.02416, 1.0, 0.1144, 0.06125, 0.02416, 1.0, 0.1144, 0.06125, 0.02416, 1.0, 0.1144, 0.06125, 0.02416, 1.0, 0.1144, 0.06125, 0.02416, 1.0, 0.1144, 0.06125, 0.02416, 1.0, 0.1144, 0.06125, 0.02416, 1.0, 0.1144, 0.06125, 0.02416, 1.0, 0.1144, 0.06125, 0.02416, 1.0, 0.1144, 0.06125, 0.02416, 1.0, 0.1144, 0.06125, 0.02416, 1.0, 0.1144, 0.06125, 0.02416, 1.0, 0.1144, 0.06125, 0.02416, 1.0, 0.1144, 0.06125, 0.02416, 1.0, 0.1144, 0.06125, 0.02416, 1.0, 0.1144, 0.06125, 0.02416, 1.0, 0.1144, 0.06125, 0.02416, 1.0, 0.1144, 0.06125, 0.02416, 1.0, 0.1144, 0.06125, 0.02416, 1.0, 0.1144, 0.06125, 0.02416, 1.0, 0.1144, 0.06125, 0.02416, 1.0, 0.1144, 0.06125, 0.02416, 1.0, 0.1144, 0.06125, 0.02416, 1.0, 0.1144, 0.06125, 0.02416, 1.0, 0.1144, 0.06125, 0.02416, 1.0, 0.1144, 0.06125, 0.02416, 1.0, 0.1144, 0.06125, 0.02416, 1.0, 0.1144, 0.06125, 0.02416, 1.0, 0.1144, 0.06125, 0.02416, 1.0, 0.1144, 0.06125, 0.02416, 1.0, 0.1144, 0.06125, 0.02416, 1.0, 0.1144, 0.06125, 0.02416, 1.0, 0.1144, 0.06125, 0.02416, 1.0, 0.1144, 0.06125, 0.02416, 1.0, 0.1144, 0.06125, 0.02416, 1.0, 0.1144, 0.06125, 0.02416, 1.0, 0.1144, 0.06125, 0.02416, 1.0, 0.1144, 0.06125, 0.02416, 1.0, 0.1144, 0.06125, 0.02416, 1.0, 0.1144, 0.06125, 0.02416, 1.0, 0.1144, 0.06125, 0.02416, 1.0, 0.1144, 0.06125, 0.02416, 1.0, 0.1144, 0.06125, 0.02416, 1.0, 0.1144, 0.06125, 0.02416, 1.0, 0.1144, 0.06125, 0.02416, 1.0, 0.1144, 0.06125, 0.02416, 1.0, 0.1144, 0.06125, 0.02416, 1.0, 0.1144, 0.06125, 0.02416, 1.0, 0.1144, 0.06125, 0.02416, 1.0, 0.1144, 0.06125, 0.02416, 1.0, 0.1144, 0.06125, 0.02416, 1.0, 0.1144, 0.06125, 0.02416, 1.0, 0.1144, 0.06125, 0.02416, 1.0, 0.1144, 0.06125, 0.02416, 1.0, 0.1144, 0.06125, 0.02416, 1.0, 0.1144, 0.06125, 0.02416, 1.0, 0.1144, 0.06125, 0.02416, 1.0, 0.1144, 0.06125, 0.02416, 1.0, 0.1144, 0.06125, 0.02416, 1.0, 0.1144, 0.06125, 0.02416, 1.0, 0.1144, 0.06125, 0.02416, 1.0, 0.1144, 0.06125, 0.02416, 1.0, 0.1144, 0.06125, 0.02416, 1.0, 0.1144, 0.06125, 0.02416, 1.0, 0.1144, 0.06125, 0.02416, 1.0, 0.1144, 0.06125, 0.02416, 1.0, 0.1144, 0.06125, 0.02416, 1.0, 0.1144, 0.06125, 0.02416, 1.0, 0.1144, 0.06125, 0.02416, 1.0, 0.1144, 0.06125, 0.02416, 1.0, 0.1144, 0.06125, 0.02416, 1.0, 0.1144, 0.06125, 0.02416, 1.0, 0.1144, 0.06125, 0.02416, 1.0, 0.1144, 0.06125, 0.02416, 1.0, 0.1144, 0.06125, 0.02416, 1.0, 0.1144, 0.06125, 0.02416, 1.0, 0.1144, 0.06125, 0.02416, 1.0, 0.1144, 0.06125, 0.02416, 1.0, 0.1144, 0.06125, 0.02416, 1.0, 0.1144, 0.06125, 0.02416, 1.0, 0.1144, 0.06125, 0.02416, 1.0, 0.1144, 0.06125, 0.02416, 1.0, 0.1144, 0.06125, 0.02416, 1.0, 0.1144, 0.06125, 0.02416, 1.0, 0.1144, 0.06125, 0.02416, 1.0, 0.1144, 0.06125, 0.02416, 1.0, 0.1144, 0.06125, 0.02416, 1.0, 0.1144, 0.06125, 0.02416, 1.0, 0.1144, 0.06125, 0.02416, 1.0, 0.1144, 0.06125, 0.02416, 1.0, 0.1144, 0.06125, 0.02416, 1.0, 0.1144, 0.06125, 0.02416, 1.0, 0.1144, 0.06125, 0.02416, 1.0, 0.1144, 0.06125, 0.02416, 1.0, 0.1144, 0.06125, 0.02416, 1.0, 0.1144, 0.06125, 0.02416, 1.0, 0.1144, 0.06125, 0.02416, 1.0, 0.1144, 0.06125, 0.02416, 1.0, 0.1144, 0.06125, 0.02416, 1.0, 0.1144, 0.06125, 0.02416, 1.0, 0.1144, 0.06125, 0.02416, 1.0, 0.1144, 0.06125, 0.02416, 1.0, 0.1144, 0.06125, 0.02416, 1.0, 0.1144, 0.06125, 0.02416, 1.0, 0.1144, 0.06125, 0.02416, 1.0, 0.1144, 0.06125, 0.02416, 1.0, 0.1144, 0.06125, 0.02416, 1.0, 0.1144, 0.06125, 0.02416, 1.0, 0.1144, 0.06125, 0.02416, 1.0, 0.1144, 0.06125, 0.02416, 1.0, 0.1144, 0.06125, 0.02416, 1.0, 0.1144, 0.06125, 0.02416, 1.0, 0.1144, 0.06125, 0.02416, 1.0, 0.1144, 0.06125, 0.02416, 1.0, 0.1144, 0.06125, 0.02416, 1.0, 0.1144, 0.06125, 0.02416, 1.0, 0.1144, 0.06125, 0.02416, 1.0, 0.1144, 0.06125, 0.02416, 1.0, 0.1144, 0.06125, 0.02416, 1.0, 0.1144, 0.06125, 0.02416, 1.0, 0.1144, 0.06125, 0.02416, 1.0, 0.1144, 0.06125, 0.02416, 1.0, 0.1144, 0.06125, 0.02416, 1.0, 0.1144, 0.06125, 0.02416, 1.0, 0.1144, 0.06125, 0.02416, 1.0, 0.1144, 0.06125, 0.02416, 1.0, 0.1144, 0.06125, 0.02416, 1.0, 0.1144, 0.06125, 0.02416, 1.0, 0.1144, 0.06125, 0.02416, 1.0, 0.1144, 0.06125, 0.02416, 1.0, 0.1144, 0.06125, 0.02416, 1.0, 0.1144, 0.06125, 0.02416, 1.0, 0.1144, 0.06125, 0.02416, 1.0, 0.1144, 0.06125, 0.02416, 1.0, 0.1144, 0.06125, 0.02416, 1.0, 0.1144, 0.06125, 0.02416, 1.0, 0.1144, 0.06125, 0.02416, 1.0, 0.1144, 0.06125, 0.02416, 1.0, 0.1144, 0.06125, 0.02416, 1.0, 0.1144, 0.06125, 0.02416, 1.0, 0.1144, 0.06125, 0.02416, 1.0, 0.1144, 0.06125, 0.02416, 1.0, 0.1144, 0.06125, 0.02416, 1.0, 0.1144, 0.06125, 0.02416, 1.0, 0.1144, 0.06125, 0.02416, 1.0, 0.1144, 0.06125, 0.02416, 1.0, 0.1144, 0.06125, 0.02416, 1.0, 0.1144, 0.06125, 0.02416, 1.0, 0.1144, 0.06125, 0.02416, 1.0, 0.1144, 0.06125, 0.02416, 1.0, 0.1144, 0.06125, 0.02416, 1.0, 0.1144, 0.06125, 0.02416, 1.0, 0.1144, 0.06125, 0.02416, 1.0, 0.1144, 0.06125, 0.02416, 1.0, 0.1144, 0.06125, 0.02416, 1.0, 0.1144, 0.06125, 0.02416, 1.0, 0.1144, 0.06125, 0.02416, 1.0, 0.1144, 0.06125, 0.02416, 1.0, 0.1144, 0.06125, 0.02416, 1.0, 0.1144, 0.06125, 0.02416, 1.0, 0.1144, 0.06125, 0.02416, 1.0, 0.1144, 0.06125, 0.02416, 1.0, 0.1144, 0.06125, 0.02416, 1.0, 0.1144, 0.06125, 0.02416, 1.0, 0.1144, 0.06125, 0.02416, 1.0, 0.1144, 0.06125, 0.02416, 1.0, 0.1144, 0.06125, 0.02416, 1.0, 0.1144, 0.06125, 0.02416, 1.0, 0.1144, 0.06125, 0.02416, 1.0, 0.1144, 0.06125, 0.02416, 1.0, 0.3564, 0.09306, 0.04817, 1.0, 0.3564, 0.09306, 0.04817, 1.0, 0.3564, 0.09306, 0.04817, 1.0, 0.3564, 0.09306, 0.04817, 1.0, 0.1144, 0.06125, 0.02416, 1.0, 0.1144, 0.06125, 0.02416, 1.0, 0.1144, 0.06125, 0.02416, 1.0, 0.1144, 0.06125, 0.02416, 1.0, 0.3564, 0.09306, 0.04817, 1.0, 0.3564, 0.09306, 0.04817, 1.0, 0.3564, 0.09306, 0.04817, 1.0, 0.3564, 0.09306, 0.04817, 1.0, 0.1144, 0.06125, 0.02416, 1.0, 0.1144, 0.06125, 0.02416, 1.0, 0.1144, 0.06125, 0.02416, 1.0, 0.1144, 0.06125, 0.02416, 1.0, 0.3564, 0.09306, 0.04817, 1.0, 0.3564, 0.09306, 0.04817, 1.0, 0.3564, 0.09306, 0.04817, 1.0, 0.3564, 0.09306, 0.04817, 1.0, 0.1144, 0.06125, 0.02416, 1.0, 0.1144, 0.06125, 0.02416, 1.0, 0.1144, 0.06125, 0.02416, 1.0, 0.1144, 0.06125, 0.02416, 1.0, 0.1144, 0.06125, 0.02416, 1.0, 0.1144, 0.06125, 0.02416, 1.0, 0.1144, 0.06125, 0.02416, 1.0, 0.1144, 0.06125, 0.02416, 1.0, 0.1144, 0.06125, 0.02416, 1.0, 0.1144, 0.06125, 0.02416, 1.0, 0.1144, 0.06125, 0.02416, 1.0, 0.1144, 0.06125, 0.02416, 1.0, 0.3564, 0.09306, 0.04817, 1.0, 0.3564, 0.09306, 0.04817, 1.0, 0.3564, 0.09306, 0.04817, 1.0, 0.3564, 0.09306, 0.04817, 1.0, 0.1144, 0.06125, 0.02416, 1.0, 0.1144, 0.06125, 0.02416, 1.0, 0.1144, 0.06125, 0.02416, 1.0, 0.1144, 0.06125, 0.02416, 1.0, 0.3564, 0.09306, 0.04817, 1.0, 0.3564, 0.09306, 0.04817, 1.0, 0.3564, 0.09306, 0.04817, 1.0, 0.3564, 0.09306, 0.04817, 1.0, 0.1144, 0.06125, 0.02416, 1.0, 0.1144, 0.06125, 0.02416, 1.0, 0.1144, 0.06125, 0.02416, 1.0, 0.1144, 0.06125, 0.02416, 1.0, 0.3564, 0.09306, 0.04817, 1.0, 0.3564, 0.09306, 0.04817, 1.0, 0.3564, 0.09306, 0.04817, 1.0, 0.3564, 0.09306, 0.04817, 1.0, 0.1144, 0.06125, 0.02416, 1.0, 0.1144, 0.06125, 0.02416, 1.0, 0.1144, 0.06125, 0.02416, 1.0, 0.1144, 0.06125, 0.02416, 1.0, 0.1144, 0.06125, 0.02416, 1.0, 0.1144, 0.06125, 0.02416, 1.0, 0.1144, 0.06125, 0.02416, 1.0, 0.1144, 0.06125, 0.02416, 1.0, 0.1144, 0.06125, 0.02416, 1.0, 0.1144, 0.06125, 0.02416, 1.0, 0.1144, 0.06125, 0.02416, 1.0, 0.1144, 0.06125, 0.02416, 1.0, 0.3564, 0.09306, 0.04817, 1.0, 0.3564, 0.09306, 0.04817, 1.0, 0.3564, 0.09306, 0.04817, 1.0, 0.3564, 0.09306, 0.04817, 1.0, 0.1144, 0.06125, 0.02416, 1.0, 0.1144, 0.06125, 0.02416, 1.0, 0.1144, 0.06125, 0.02416, 1.0, 0.1144, 0.06125, 0.02416, 1.0, 0.3564, 0.09306, 0.04817, 1.0, 0.3564, 0.09306, 0.04817, 1.0, 0.3564, 0.09306, 0.04817, 1.0, 0.3564, 0.09306, 0.04817, 1.0, 0.1144, 0.06125, 0.02416, 1.0, 0.1144, 0.06125, 0.02416, 1.0, 0.1144, 0.06125, 0.02416, 1.0, 0.1144, 0.06125, 0.02416, 1.0, 0.1144, 0.06125, 0.02416, 1.0, 0.1144, 0.06125, 0.02416, 1.0, 0.1144, 0.06125, 0.02416, 1.0, 0.1144, 0.06125, 0.02416, 1.0, 0.1144, 0.06125, 0.02416, 1.0, 0.1144, 0.06125, 0.02416, 1.0, 0.1144, 0.06125, 0.02416, 1.0, 0.1144, 0.06125, 0.02416, 1.0, 0.3564, 0.09306, 0.04817, 1.0, 0.3564, 0.09306, 0.04817, 1.0, 0.3564, 0.09306, 0.04817, 1.0, 0.3564, 0.09306, 0.04817, 1.0, 0.1144, 0.06125, 0.02416, 1.0, 0.1144, 0.06125, 0.02416, 1.0, 0.1144, 0.06125, 0.02416, 1.0, 0.1144, 0.06125, 0.02416, 1.0, 0.3564, 0.09306, 0.04817, 1.0, 0.3564, 0.09306, 0.04817, 1.0, 0.3564, 0.09306, 0.04817, 1.0, 0.3564, 0.09306, 0.04817, 1.0, 0.1144, 0.06125, 0.02416, 1.0, 0.1144, 0.06125, 0.02416, 1.0, 0.1144, 0.06125, 0.02416, 1.0, 0.1144, 0.06125, 0.02416, 1.0, 0.3564, 0.09306, 0.04817, 1.0, 0.3564, 0.09306, 0.04817, 1.0, 0.3564, 0.09306, 0.04817, 1.0, 0.3564, 0.09306, 0.04817, 1.0, 0.1144, 0.06125, 0.02416, 1.0, 0.1144, 0.06125, 0.02416, 1.0, 0.1144, 0.06125, 0.02416, 1.0, 0.1144, 0.06125, 0.02416, 1.0, 0.1144, 0.06125, 0.02416, 1.0, 0.1144, 0.06125, 0.02416, 1.0, 0.1144, 0.06125, 0.02416, 1.0, 0.1144, 0.06125, 0.02416, 1.0, 0.1144, 0.06125, 0.02416, 1.0, 0.1144, 0.06125, 0.02416, 1.0, 0.1144, 0.06125, 0.02416, 1.0, 0.1144, 0.06125, 0.02416, 1.0, 0.3564, 0.09306, 0.04817, 1.0, 0.3564, 0.09306, 0.04817, 1.0, 0.3564, 0.09306, 0.04817, 1.0, 0.3564, 0.09306, 0.04817, 1.0, 0.1144, 0.06125, 0.02416, 1.0, 0.1144, 0.06125, 0.02416, 1.0, 0.1144, 0.06125, 0.02416, 1.0, 0.1144, 0.06125, 0.02416, 1.0, 0.3564, 0.09306, 0.04817, 1.0, 0.3564, 0.09306, 0.04817, 1.0, 0.3564, 0.09306, 0.04817, 1.0, 0.3564, 0.09306, 0.04817, 1.0, 0.1144, 0.06125, 0.02416, 1.0, 0.1144, 0.06125, 0.02416, 1.0, 0.1144, 0.06125, 0.02416, 1.0, 0.1144, 0.06125, 0.02416, 1.0, 0.3564, 0.09306, 0.04817, 1.0, 0.3564, 0.09306, 0.04817, 1.0, 0.3564, 0.09306, 0.04817, 1.0, 0.3564, 0.09306, 0.04817, 1.0, 0.1144, 0.06125, 0.02416, 1.0, 0.1144, 0.06125, 0.02416, 1.0, 0.1144, 0.06125, 0.02416, 1.0, 0.1144, 0.06125, 0.02416, 1.0, 0.3564, 0.09306, 0.04817, 1.0, 0.3564, 0.09306, 0.04817, 1.0, 0.3564, 0.09306, 0.04817, 1.0, 0.3564, 0.09306, 0.04817, 1.0, 0.1144, 0.06125, 0.02416, 1.0, 0.1144, 0.06125, 0.02416, 1.0, 0.1144, 0.06125, 0.02416, 1.0, 0.1144, 0.06125, 0.02416, 1.0, 0.3564, 0.09306, 0.04817, 1.0, 0.3564, 0.09306, 0.04817, 1.0, 0.3564, 0.09306, 0.04817, 1.0, 0.3564, 0.09306, 0.04817, 1.0, 0.1144, 0.06125, 0.02416, 1.0, 0.1144, 0.06125, 0.02416, 1.0, 0.1144, 0.06125, 0.02416, 1.0, 0.1144, 0.06125, 0.02416, 1.0, 0.3564, 0.09306, 0.04817, 1.0, 0.3564, 0.09306, 0.04817, 1.0, 0.3564, 0.09306, 0.04817, 1.0, 0.3564, 0.09306, 0.04817, 1.0, 0.1144, 0.06125, 0.02416, 1.0, 0.1144, 0.06125, 0.02416, 1.0, 0.1144, 0.06125, 0.02416, 1.0, 0.1144, 0.06125, 0.02416, 1.0, 0.3564, 0.09306, 0.04817, 1.0, 0.3564, 0.09306, 0.04817, 1.0, 0.3564, 0.09306, 0.04817, 1.0, 0.3564, 0.09306, 0.04817, 1.0])
me_plane_007.use_remesh_preserve_volume = False
me_plane_007.use_remesh_preserve_attributes = False
me_plane_007.use_mirror_vertex_groups = False
me_plane_007.use_paint_bone_selection = False
me_plane_007.use_paint_mask = True
me_plane_007.update()

# ---- objects
ob_meat_cooked = bpy.data.objects.new('Meat Cooked', me_plane_007)

# ---- transforms, parenting, visibility, modifiers, constraints
ob_meat_cooked.location = (0.0, 0.0, 0.0)
ob_meat_cooked.rotation_euler = (1.571, -0.0, 3.142)
ob_meat_cooked.scale = (0.751, 0.751, 0.751)
ob_meat_cooked.lineart.crease_threshold = 0.0
_vg = ob_meat_cooked.vertex_groups.new(name='Group')
_m = ob_meat_cooked.modifiers.new('Triangulate', 'TRIANGULATE')

# ---- collection membership
col_collection_1.objects.link(ob_meat_cooked)

# ---- scene / render settings (as saved in the file)
scene.frame_start = 1; scene.frame_end = 250; scene.frame_set(1)
scene.render.engine = 'BLENDER_EEVEE_NEXT'
scene.render.resolution_percentage = 50
scene.render.dither_intensity = 0.0
scene.cycles.use_denoising = False
scene.cycles.samples = 128
scene.cycles.sampling_pattern = 'TABULATED_SOBOL'
scene.cycles.light_sampling_threshold = 0.0
scene.cycles.use_adaptive_sampling = False
scene.cycles.use_light_tree = False
scene.cycles.blur_glossy = 0.0
scene.cycles.sample_clamp_indirect = 0.0
scene.view_settings.view_transform = 'Standard'
bpy.context.view_layer.update()

# ---- added for rendering (the .blend has no active camera and no usable light): camera, sun
cam_auto = bpy.data.cameras.new('AutoCamera')
cam_auto.lens = 50.0
cam_auto.sensor_width = 36.0
cam_auto.clip_end = 1000.0
ob_auto_camera = bpy.data.objects.new('AutoCamera', cam_auto)
scene.collection.objects.link(ob_auto_camera)
ob_auto_camera.location = (3.56121, -3.73642, 2.58608)
ob_auto_camera.rotation_euler = (1.09748, -7.21219e-08, 0.694738)
scene.camera = ob_auto_camera
light_auto_sun = bpy.data.lights.new('AutoSun', 'SUN')
light_auto_sun.energy = 3.0
light_auto_sun.angle = 0.0523599
ob_auto_sun = bpy.data.objects.new('AutoSun', light_auto_sun)
scene.collection.objects.link(ob_auto_sun)
ob_auto_sun.rotation_euler = (0.872665, 0.174533, 0.523599)
bpy.context.view_layer.update()
